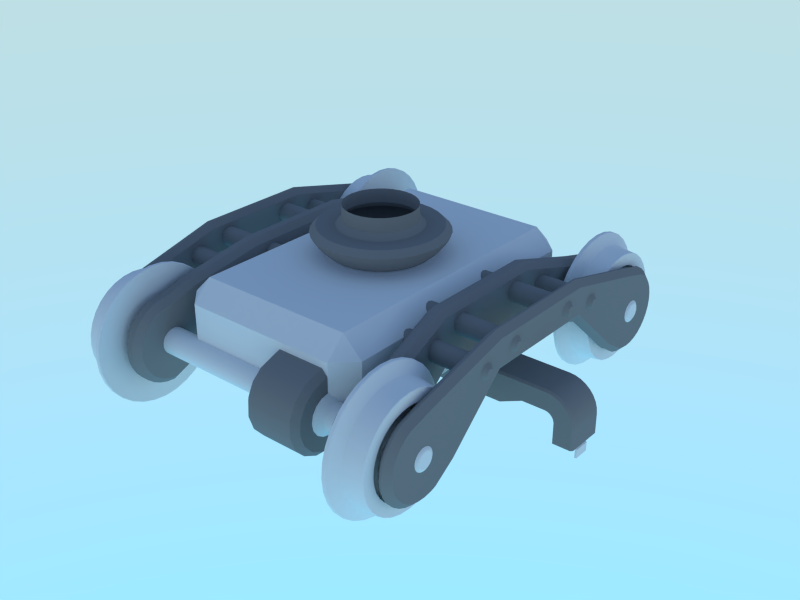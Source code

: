 # Source: bogie.blend  (saved by Blender 2.71.0; exported with 4.5.12 LTS)
import bpy
from mathutils import Matrix  # noqa: F401  (used for matrix-valued properties, if any)

bpy.ops.wm.read_factory_settings(use_empty=True)
scene = bpy.context.scene
scene.name = 'Scene'

# ---- collections
col_collection_1 = bpy.data.collections.new('Collection 1'); scene.collection.children.link(col_collection_1)

# ---- materials (node trees are filled in below, after node groups)
mat_gray_paint = bpy.data.materials.new('gray paint')
mat_gray_paint.alpha_threshold = 0.0
mat_gray_paint.use_transparent_shadow = False
mat_gray_paint.diffuse_color = (0.233, 0.233, 0.233, 1.0)
mat_gray_paint.roughness = 0.5
mat_gray_paint.line_color = (0.0, 0.0, 0.0, 1.0)
mat_metal = bpy.data.materials.new('metal')
mat_metal.alpha_threshold = 0.0
mat_metal.use_transparent_shadow = False
mat_metal.roughness = 0.5
mat_metal.line_color = (0.0, 0.0, 0.0, 1.0)

# ---- material node trees

# ---- world
world_world = bpy.data.worlds.new('World'); scene.world = world_world
world_world.use_nodes = True; world_world.node_tree.nodes.clear()
_N = world_world.node_tree.nodes; _L = world_world.node_tree.links
n0 = _N.new('ShaderNodeOutputWorld'); n0.name = 'World Output'; n0.location = (300, 300)
n1 = _N.new('ShaderNodeBackground'); n1.name = 'Background'; n1.location = (10, 300)
n1.inputs[1].default_value = 4.0
n2 = _N.new('ShaderNodeTexSky'); n2.name = 'Sky Texture'; n2.location = (-190, 300)
n2.sky_type = 'HOSEK_WILKIE'
n2.sun_elevation = 1.571
_L.new(n1.outputs[0], n0.inputs[0])
_L.new(n2.outputs[0], n1.inputs[0])
n0.is_active_output = True
world_world.color = (0.05088, 0.05088, 0.05088)
world_world.use_sun_shadow = False
world_world.sun_shadow_jitter_overblur = 0.0
world_world.cycles.sampling_method = 'MANUAL'
world_world.cycles.sample_map_resolution = 256

# ---- meshes
me_plane = bpy.data.meshes.new('Plane')
me_plane.from_pydata([(-2.235e-08, -0.09, 0.0), (0.7, -0.09, 0.0), (-2.235e-08, 2.235e-08, 0.0), (0.7, 2.235e-08, 0.0), (-2.235e-08, -0.1, -0.01), (0.7, -0.1, -0.01), (-2.235e-08, -0.1, -0.15), (0.7, -0.1, -0.1), (0.7293, -0.09, -0.002882), (0.7293, 5.196e-08, -0.002882), (0.7273, -0.1, -0.01269), (0.7098, -0.1, -0.101), (0.7574, -0.09, -0.01142), (0.7574, 8.233e-08, -0.01142), (0.7536, -0.1, -0.02066), (0.7191, -0.1, -0.1038), (0.7833, -0.09, -0.02528), (0.7833, 1.134e-07, -0.02528), (0.7778, -0.1, -0.03359), (0.7278, -0.1, -0.1084), (0.8061, -0.09, -0.04393), (0.8061, 1.451e-07, -0.04393), (0.799, -0.1, -0.05101), (0.7354, -0.1, -0.1146), (0.8247, -0.09, -0.06666), (0.8247, 1.774e-07, -0.06666), (0.8164, -0.1, -0.07222), (0.7416, -0.1, -0.1222), (0.8386, -0.09, -0.0926), (0.8386, 2.101e-07, -0.0926), (0.8293, -0.1, -0.09642), (0.7462, -0.1, -0.1309), (0.8471, -0.09, -0.1207), (0.8471, 2.431e-07, -0.1207), (0.8373, -0.1, -0.1227), (0.749, -0.1, -0.1402), (0.85, -0.09, -0.15), (0.85, 2.763e-07, -0.15), (0.84, -0.1, -0.15), (0.75, -0.1, -0.15), (0.85, -0.09, -0.25), (0.85, 2.763e-07, -0.25), (0.84, -0.1, -0.25), (0.75, -0.1, -0.25), (0.7234, -5.96e-08, -0.03231), (0.7, -0.04, -0.03), (0.7234, -0.04, -0.03231), (0.7, -1.192e-07, -0.03), (0.7459, -5.96e-08, -0.03913), (0.7459, -0.04, -0.03913), (0.7667, -5.96e-08, -0.05022), (0.7667, -0.04, -0.05022), (0.7849, 0.0, -0.06515), (0.7849, -0.04, -0.06515), (0.7998, 0.0, -0.08333), (0.7998, -0.04, -0.08333), (0.8109, 0.0, -0.1041), (0.8109, -0.04, -0.1041), (0.8177, 0.0, -0.1266), (0.8177, -0.04, -0.1266), (0.82, 1.192e-07, -0.15), (0.82, -0.04, -0.15), (5.96e-08, -0.04, -0.03), (5.96e-08, -1.192e-07, -0.03), (0.47, -0.09, 0.0), (0.47, 2.235e-08, 0.0), (0.47, -0.1, -0.01), (0.47, -0.1, -0.15), (0.82, 1.192e-07, -0.27), (0.82, -0.04, -0.27), (0.83, 1.192e-07, -0.28), (0.83, -0.04, -0.28), (0.83, -0.04, -0.32), (0.83, 1.192e-07, -0.32), (0.585, -0.09, 0.0), (0.585, -0.1, -0.01), (0.585, -0.1, -0.1), (0.585, 2.235e-08, 0.0)], [], [(74, 1, 3, 77), (64, 0, 4, 66), (66, 4, 6, 67), (5, 7, 11, 10), (1, 5, 10, 8), (3, 1, 8, 9), (10, 11, 15, 14), (8, 10, 14, 12), (9, 8, 12, 13), (14, 15, 19, 18), (12, 14, 18, 16), (13, 12, 16, 17), (18, 19, 23, 22), (16, 18, 22, 20), (17, 16, 20, 21), (22, 23, 27, 26), (20, 22, 26, 24), (21, 20, 24, 25), (26, 27, 31, 30), (24, 26, 30, 28), (25, 24, 28, 29), (30, 31, 35, 34), (28, 30, 34, 32), (29, 28, 32, 33), (34, 35, 39, 38), (32, 34, 38, 36), (33, 32, 36, 37), (38, 39, 43, 42), (36, 38, 42, 40), (37, 36, 40, 41), (45, 47, 44, 46), (46, 44, 48, 49), (49, 48, 50, 51), (51, 50, 52, 53), (53, 52, 54, 55), (55, 54, 56, 57), (57, 56, 58, 59), (59, 58, 60, 61), (47, 45, 62, 63), (0, 64, 65, 2), (74, 64, 66, 75), (75, 66, 67, 76), (61, 60, 68, 69), (69, 68, 70, 71), (71, 70, 73, 72), (64, 74, 77, 65), (1, 74, 75, 5), (5, 75, 76, 7)])
me_plane.polygons.foreach_set('use_smooth', [True] * 48)
me_plane.polygons.foreach_set('material_index', [0, 0, 0, 0, 0, 0, 0, 0, 0, 0, 0, 0, 0, 0, 0, 0, 0, 0, 0, 0, 0, 0, 0, 0, 0, 0, 0, 0, 0, 0, 1, 1, 1, 1, 1, 1, 1, 1, 1, 0, 0, 0, 1, 1, 1, 0, 0, 0])
me_plane.materials.append(mat_gray_paint)
me_plane.materials.append(mat_metal)
me_plane.use_remesh_preserve_volume = False
me_plane.use_remesh_preserve_attributes = False
me_plane.use_mirror_vertex_groups = False
me_plane.update()
me_bogie_frame_000 = bpy.data.meshes.new('bogie frame.000')
me_bogie_frame_000.from_pydata([(0.67, 0.8423, 0.2627), (0.67, 0.883, 0.2503), (0.67, 0.9803, 0.1705), (0.67, 1.0, 0.133), (0.67, 0.9205, 0.2303), (0.67, 0.9533, 0.2033), (0.67, 1.013, 0.0923), (0.67, 1.017, 0.05), (0.67, 0.8, 0.2668), (0.67, 0.8, -0.1668), (0.67, 0.8423, -0.1627), (0.67, 0.883, -0.1503), (0.67, 0.9205, -0.1303), (0.67, 0.9533, -0.1033), (0.67, 0.9803, -0.07047), (0.67, 1.0, -0.03298), (0.67, 1.013, 0.007696), (0.67, 0.6554, 0.3068), (0.67, 0.6554, -0.1068), (0.62, 0.3, 0.4), (0.62, 0.3, 0.1), (0.57, 0.8423, 0.2627), (0.57, 0.883, 0.2503), (0.57, 0.9803, 0.1705), (0.57, 1.0, 0.133), (0.57, 0.9205, 0.2303), (0.57, 0.9533, 0.2033), (0.57, 1.013, 0.0923), (0.57, 1.017, 0.05), (0.57, 0.8, 0.2668), (0.57, 0.8, -0.1668), (0.57, 0.8423, -0.1627), (0.57, 0.883, -0.1503), (0.57, 0.9205, -0.1303), (0.57, 0.9533, -0.1033), (0.57, 0.9803, -0.07047), (0.57, 1.0, -0.03298), (0.57, 1.013, 0.007696), (0.57, 0.6554, 0.3068), (0.57, 0.6554, -0.1068), (0.52, 0.3, 0.4), (0.52, 0.3, 0.1), (0.2452, 0.04877, 0.4), (0.231, 0.09567, 0.4), (0.2079, 0.1389, 0.4), (0.1768, 0.1768, 0.4), (0.1389, 0.2079, 0.4), (0.09567, 0.231, 0.4), (0.04877, 0.2452, 0.4), (0.3265, 0.06494, 0.5), (0.3075, 0.1274, 0.5), (0.2768, 0.1849, 0.5), (0.2354, 0.2354, 0.5), (0.1849, 0.2768, 0.5), (0.1274, 0.3075, 0.5), (0.06494, 0.3265, 0.5), (0.3265, 0.06494, 0.53), (0.3075, 0.1274, 0.53), (0.2768, 0.1849, 0.53), (0.2354, 0.2354, 0.53), (0.1849, 0.2768, 0.53), (0.1274, 0.3075, 0.53), (0.06494, 0.3265, 0.53), (0.2509, 0.1677, 0.45), (0.2134, 0.2134, 0.45), (0.296, 0.05887, 0.45), (0.2788, 0.1155, 0.45), (0.1155, 0.2788, 0.45), (0.05887, 0.296, 0.45), (0.1677, 0.2509, 0.45), (0.1774, 0.03529, 0.53), (0.1671, 0.06923, 0.53), (0.1504, 0.1005, 0.53), (0.1279, 0.1279, 0.53), (0.1005, 0.1504, 0.53), (0.06923, 0.1671, 0.53), (0.03529, 0.1774, 0.53), (0.03529, 0.1774, 0.63), (0.06923, 0.1671, 0.63), (0.1005, 0.1504, 0.63), (0.1279, 0.1279, 0.63), (0.1504, 0.1005, 0.63), (0.1671, 0.06923, 0.63), (0.1774, 0.03529, 0.63), (0.2267, 0.2267, 0.475), (0.2963, 0.1227, 0.475), (0.06256, 0.3145, 0.475), (0.1782, 0.2666, 0.475), (0.2666, 0.1782, 0.475), (0.3145, 0.06256, 0.475), (0.1227, 0.2963, 0.475), (0.2313, 0.1546, 0.424), (0.2729, 0.05428, 0.424), (0.1065, 0.2571, 0.424), (0.1967, 0.1967, 0.424), (0.2571, 0.1065, 0.424), (0.05428, 0.2729, 0.424), (0.1546, 0.2313, 0.424), (0.9, 0.9282, 0.2249), (0.9, 0.9599, 0.1965), (0.9, 1.014, 0.08299), (0.9, 1.017, 0.04054), (0.9, 0.9854, 0.1625), (0.9, 1.004, 0.1242), (0.9, 1.011, -0.001541), (0.9, 0.9965, -0.04164), (0.9, 0.8916, 0.2465), (0.9, 0.7084, -0.1465), (0.9, 0.7485, -0.1606), (0.9, 0.7905, -0.1666), (0.9, 0.833, -0.1643), (0.9, 0.8742, -0.1538), (0.9, 0.9125, -0.1354), (0.9, 0.9465, -0.1099), (0.9, 0.9749, -0.07822), (0.9, 0.7643, 0.2836), (0.9, 0.5981, -0.0728), (0.9, 0.3, 0.4), (0.9, 0.3, 0.2), (0.83, 0.9282, 0.2249), (0.83, 0.9599, 0.1965), (0.83, 1.014, 0.08299), (0.83, 1.017, 0.04054), (0.83, 0.9854, 0.1625), (0.83, 1.004, 0.1242), (0.83, 1.011, -0.001541), (0.83, 0.9965, -0.04164), (0.83, 0.8916, 0.2465), (0.83, 0.7084, -0.1465), (0.83, 0.7485, -0.1606), (0.83, 0.7905, -0.1666), (0.83, 0.833, -0.1643), (0.83, 0.8742, -0.1538), (0.83, 0.9125, -0.1354), (0.83, 0.9465, -0.1099), (0.83, 0.9749, -0.07822), (0.83, 0.7643, 0.2836), (0.83, 0.5981, -0.0728), (0.83, 0.3, 0.4), (0.83, 0.3, 0.2), (0.4, 0.4, 0.31), (0.4, 0.3809, 0.3062), (0.4, 0.3646, 0.2954), (0.4, 0.3538, 0.2791), (0.4, 0.35, 0.26), (0.4, 0.3538, 0.2409), (0.4, 0.3646, 0.2246), (0.4, 0.3809, 0.2138), (0.4, 0.4, 0.21), (0.4, 0.4191, 0.2138), (0.4, 0.4354, 0.2246), (0.4, 0.4462, 0.2409), (0.4, 0.45, 0.26), (0.4, 0.4462, 0.2791), (0.4, 0.4354, 0.2954), (0.4, 0.4191, 0.3062), (0.92, 0.4, 0.31), (0.92, 0.3809, 0.3062), (0.92, 0.3646, 0.2954), (0.92, 0.3538, 0.2791), (0.92, 0.35, 0.26), (0.92, 0.3538, 0.2409), (0.92, 0.3646, 0.2246), (0.92, 0.3809, 0.2138), (0.92, 0.4, 0.21), (0.92, 0.4191, 0.2138), (0.92, 0.4354, 0.2246), (0.92, 0.4462, 0.2409), (0.92, 0.45, 0.26), (0.92, 0.4462, 0.2791), (0.92, 0.4354, 0.2954), (0.92, 0.4191, 0.3062), (0.4, 0.2, 0.35), (0.4, 0.1809, 0.3462), (0.4, 0.1646, 0.3354), (0.4, 0.1538, 0.3191), (0.4, 0.15, 0.3), (0.4, 0.1538, 0.2809), (0.4, 0.1646, 0.2646), (0.4, 0.1809, 0.2538), (0.4, 0.2, 0.25), (0.4, 0.2191, 0.2538), (0.4, 0.2354, 0.2646), (0.4, 0.2462, 0.2809), (0.4, 0.25, 0.3), (0.4, 0.2462, 0.3191), (0.4, 0.2354, 0.3354), (0.4, 0.2191, 0.3462), (0.92, 0.2, 0.35), (0.92, 0.1809, 0.3462), (0.92, 0.1646, 0.3354), (0.92, 0.1538, 0.3191), (0.92, 0.15, 0.3), (0.92, 0.1538, 0.2809), (0.92, 0.1646, 0.2646), (0.92, 0.1809, 0.2538), (0.92, 0.2, 0.25), (0.92, 0.2191, 0.2538), (0.92, 0.2354, 0.2646), (0.92, 0.2462, 0.2809), (0.92, 0.25, 0.3), (0.92, 0.2462, 0.3191), (0.92, 0.2354, 0.3354), (0.92, 0.2191, 0.3462), (-0.67, 0.8423, 0.2627), (-0.67, 0.883, 0.2503), (-0.67, 0.9803, 0.1705), (-0.67, 1.0, 0.133), (-0.67, 0.9205, 0.2303), (-0.67, 0.9533, 0.2033), (-0.67, 1.013, 0.0923), (-0.67, 1.017, 0.05), (-0.67, 0.8, 0.2668), (-0.67, 0.8, -0.1668), (-0.67, 0.8423, -0.1627), (-0.67, 0.883, -0.1503), (-0.67, 0.9205, -0.1303), (-0.67, 0.9533, -0.1033), (-0.67, 0.9803, -0.07047), (-0.67, 1.0, -0.03298), (-0.67, 1.013, 0.007696), (-0.67, 0.6554, 0.3068), (-0.67, 0.6554, -0.1068), (-0.62, 0.3, 0.4), (-0.62, 0.3, 0.1), (-0.57, 0.8423, 0.2627), (-0.57, 0.883, 0.2503), (-0.57, 0.9803, 0.1705), (-0.57, 1.0, 0.133), (-0.57, 0.9205, 0.2303), (-0.57, 0.9533, 0.2033), (-0.57, 1.013, 0.0923), (-0.57, 1.017, 0.05), (-0.57, 0.8, 0.2668), (-0.57, 0.8, -0.1668), (-0.57, 0.8423, -0.1627), (-0.57, 0.883, -0.1503), (-0.57, 0.9205, -0.1303), (-0.57, 0.9533, -0.1033), (-0.57, 0.9803, -0.07047), (-0.57, 1.0, -0.03298), (-0.57, 1.013, 0.007696), (-0.57, 0.6554, 0.3068), (-0.57, 0.6554, -0.1068), (-0.52, 0.3, 0.4), (-0.52, 0.3, 0.1), (0.0, 0.25, 0.4), (-0.2452, 0.04877, 0.4), (-0.231, 0.09567, 0.4), (-0.2079, 0.1389, 0.4), (-0.1768, 0.1768, 0.4), (-0.1389, 0.2079, 0.4), (-0.09567, 0.231, 0.4), (-0.04877, 0.2452, 0.4), (0.0, 0.3329, 0.5), (-0.3265, 0.06494, 0.5), (-0.3075, 0.1274, 0.5), (-0.2768, 0.1849, 0.5), (-0.2354, 0.2354, 0.5), (-0.1849, 0.2768, 0.5), (-0.1274, 0.3075, 0.5), (-0.06494, 0.3265, 0.5), (0.0, 0.3329, 0.53), (-0.3265, 0.06494, 0.53), (-0.3075, 0.1274, 0.53), (-0.2768, 0.1849, 0.53), (-0.2354, 0.2354, 0.53), (-0.1849, 0.2768, 0.53), (-0.1274, 0.3075, 0.53), (-0.06494, 0.3265, 0.53), (-0.2509, 0.1677, 0.45), (-0.2134, 0.2134, 0.45), (-0.296, 0.05887, 0.45), (-0.2788, 0.1155, 0.45), (-0.1155, 0.2788, 0.45), (-0.05887, 0.296, 0.45), (-0.1677, 0.2509, 0.45), (0.0, 0.3018, 0.45), (0.0, 0.1809, 0.53), (-0.1774, 0.03529, 0.53), (-0.1671, 0.06923, 0.53), (-0.1504, 0.1005, 0.53), (-0.1279, 0.1279, 0.53), (-0.1005, 0.1504, 0.53), (-0.06923, 0.1671, 0.53), (-0.03529, 0.1774, 0.53), (-0.03529, 0.1774, 0.63), (-0.06923, 0.1671, 0.63), (-0.1005, 0.1504, 0.63), (-0.1279, 0.1279, 0.63), (-0.1504, 0.1005, 0.63), (-0.1671, 0.06923, 0.63), (-0.1774, 0.03529, 0.63), (0.0, 0.1809, 0.63), (-0.2267, 0.2267, 0.475), (-0.2963, 0.1227, 0.475), (-0.06256, 0.3145, 0.475), (-0.1782, 0.2666, 0.475), (-0.2666, 0.1782, 0.475), (-0.3145, 0.06256, 0.475), (-0.1227, 0.2963, 0.475), (0.0, 0.3207, 0.475), (-0.2313, 0.1546, 0.424), (-0.2729, 0.05428, 0.424), (-0.1065, 0.2571, 0.424), (0.0, 0.2782, 0.424), (-0.1967, 0.1967, 0.424), (-0.2571, 0.1065, 0.424), (-0.05428, 0.2729, 0.424), (-0.1546, 0.2313, 0.424), (-0.9, 0.9282, 0.2249), (-0.9, 0.9599, 0.1965), (-0.9, 1.014, 0.08299), (-0.9, 1.017, 0.04054), (-0.9, 0.9854, 0.1625), (-0.9, 1.004, 0.1242), (-0.9, 1.011, -0.001541), (-0.9, 0.9965, -0.04164), (-0.9, 0.8916, 0.2465), (-0.9, 0.7084, -0.1465), (-0.9, 0.7485, -0.1606), (-0.9, 0.7905, -0.1666), (-0.9, 0.833, -0.1643), (-0.9, 0.8742, -0.1538), (-0.9, 0.9125, -0.1354), (-0.9, 0.9465, -0.1099), (-0.9, 0.9749, -0.07822), (-0.9, 0.7643, 0.2836), (-0.9, 0.5981, -0.0728), (-0.9, 0.3, 0.4), (-0.9, 0.3, 0.2), (-0.83, 0.9282, 0.2249), (-0.83, 0.9599, 0.1965), (-0.83, 1.014, 0.08299), (-0.83, 1.017, 0.04054), (-0.83, 0.9854, 0.1625), (-0.83, 1.004, 0.1242), (-0.83, 1.011, -0.001541), (-0.83, 0.9965, -0.04164), (-0.83, 0.8916, 0.2465), (-0.83, 0.7084, -0.1465), (-0.83, 0.7485, -0.1606), (-0.83, 0.7905, -0.1666), (-0.83, 0.833, -0.1643), (-0.83, 0.8742, -0.1538), (-0.83, 0.9125, -0.1354), (-0.83, 0.9465, -0.1099), (-0.83, 0.9749, -0.07822), (-0.83, 0.7643, 0.2836), (-0.83, 0.5981, -0.0728), (-0.83, 0.3, 0.4), (-0.83, 0.3, 0.2), (-0.4, 0.4, 0.31), (-0.4, 0.3809, 0.3062), (-0.4, 0.3646, 0.2954), (-0.4, 0.3538, 0.2791), (-0.4, 0.35, 0.26), (-0.4, 0.3538, 0.2409), (-0.4, 0.3646, 0.2246), (-0.4, 0.3809, 0.2138), (-0.4, 0.4, 0.21), (-0.4, 0.4191, 0.2138), (-0.4, 0.4354, 0.2246), (-0.4, 0.4462, 0.2409), (-0.4, 0.45, 0.26), (-0.4, 0.4462, 0.2791), (-0.4, 0.4354, 0.2954), (-0.4, 0.4191, 0.3062), (-0.92, 0.4, 0.31), (-0.92, 0.3809, 0.3062), (-0.92, 0.3646, 0.2954), (-0.92, 0.3538, 0.2791), (-0.92, 0.35, 0.26), (-0.92, 0.3538, 0.2409), (-0.92, 0.3646, 0.2246), (-0.92, 0.3809, 0.2138), (-0.92, 0.4, 0.21), (-0.92, 0.4191, 0.2138), (-0.92, 0.4354, 0.2246), (-0.92, 0.4462, 0.2409), (-0.92, 0.45, 0.26), (-0.92, 0.4462, 0.2791), (-0.92, 0.4354, 0.2954), (-0.92, 0.4191, 0.3062), (-0.4, 0.2, 0.35), (-0.4, 0.1809, 0.3462), (-0.4, 0.1646, 0.3354), (-0.4, 0.1538, 0.3191), (-0.4, 0.15, 0.3), (-0.4, 0.1538, 0.2809), (-0.4, 0.1646, 0.2646), (-0.4, 0.1809, 0.2538), (-0.4, 0.2, 0.25), (-0.4, 0.2191, 0.2538), (-0.4, 0.2354, 0.2646), (-0.4, 0.2462, 0.2809), (-0.4, 0.25, 0.3), (-0.4, 0.2462, 0.3191), (-0.4, 0.2354, 0.3354), (-0.4, 0.2191, 0.3462), (-0.92, 0.2, 0.35), (-0.92, 0.1809, 0.3462), (-0.92, 0.1646, 0.3354), (-0.92, 0.1538, 0.3191), (-0.92, 0.15, 0.3), (-0.92, 0.1538, 0.2809), (-0.92, 0.1646, 0.2646), (-0.92, 0.1809, 0.2538), (-0.92, 0.2, 0.25), (-0.92, 0.2191, 0.2538), (-0.92, 0.2354, 0.2646), (-0.92, 0.2462, 0.2809), (-0.92, 0.25, 0.3), (-0.92, 0.2462, 0.3191), (-0.92, 0.2354, 0.3354), (-0.92, 0.2191, 0.3462), (-0.4, 0.9, 0.2232), (-0.4, 0.436, 0.3043), (-0.4, 0.4103, 0.275), (-0.4, 0.3977, 0.2381), (-0.4, 0.4003, 0.1991), (-0.4, 0.4176, 0.1641), (-0.4, 0.8042, 0.2573), (-0.4, 0.7, -0.1232), (-0.4, 0.7739, -0.1483), (-0.4, 0.8518, -0.1432), (-0.4, 0.9218, -0.1087), (-0.4, 0.9732, -0.05), (-0.4, 0.9983, 0.02389), (-0.4, 0.9932, 0.1018), (-0.4, 0.9587, 0.1718), (-0.4, 0.471, 0.3216), (-0.4, 0.5099, 0.3241), (-0.4, 0.6226, -0.05732), (-0.1, 0.9, 0.2232), (-0.1, 0.436, 0.3043), (-0.1, 0.4103, 0.275), (-0.1, 0.3977, 0.2381), (-0.1, 0.4003, 0.1991), (-0.1, 0.4176, 0.1641), (-0.1, 0.8042, 0.2573), (-0.1, 0.7, -0.1232), (-0.1, 0.7739, -0.1483), (-0.1, 0.8518, -0.1432), (-0.1, 0.9218, -0.1087), (-0.1, 0.9732, -0.05), (-0.1, 0.9983, 0.02389), (-0.1, 0.9932, 0.1018), (-0.1, 0.9587, 0.1718), (-0.1, 0.471, 0.3216), (-0.1, 0.5099, 0.3241), (-0.1, 0.6226, -0.05732), (0.67, -0.8423, 0.2627), (0.67, -0.883, 0.2503), (0.67, -0.9803, 0.1705), (0.67, -1.0, 0.133), (0.67, -0.9205, 0.2303), (0.67, -0.9533, 0.2033), (0.67, -1.013, 0.0923), (0.67, -1.017, 0.05), (0.67, -0.8, 0.2668), (0.67, -0.8, -0.1668), (0.67, -0.8423, -0.1627), (0.67, -0.883, -0.1503), (0.67, -0.9205, -0.1303), (0.67, -0.9533, -0.1033), (0.67, -0.9803, -0.07047), (0.67, -1.0, -0.03298), (0.67, -1.013, 0.007696), (0.67, -0.6554, 0.3068), (0.67, -0.6554, -0.1068), (0.62, -0.3, 0.4), (0.62, -0.3, 0.1), (0.62, 0.0, 0.4), (0.62, 0.0, 0.1), (0.57, -0.8423, 0.2627), (0.57, -0.883, 0.2503), (0.57, -0.9803, 0.1705), (0.57, -1.0, 0.133), (0.57, -0.9205, 0.2303), (0.57, -0.9533, 0.2033), (0.57, -1.013, 0.0923), (0.57, -1.017, 0.05), (0.57, -0.8, 0.2668), (0.57, -0.8, -0.1668), (0.57, -0.8423, -0.1627), (0.57, -0.883, -0.1503), (0.57, -0.9205, -0.1303), (0.57, -0.9533, -0.1033), (0.57, -0.9803, -0.07047), (0.57, -1.0, -0.03298), (0.57, -1.013, 0.007696), (0.57, -0.6554, 0.3068), (0.57, -0.6554, -0.1068), (0.52, -0.3, 0.4), (0.52, -0.3, 0.1), (0.52, 0.0, 0.4), (0.52, 0.0, 0.1), (0.25, 0.0, 0.4), (0.2452, -0.04877, 0.4), (0.231, -0.09567, 0.4), (0.2079, -0.1389, 0.4), (0.1768, -0.1768, 0.4), (0.1389, -0.2079, 0.4), (0.09567, -0.231, 0.4), (0.04877, -0.2452, 0.4), (0.3329, 0.0, 0.5), (0.3265, -0.06494, 0.5), (0.3075, -0.1274, 0.5), (0.2768, -0.1849, 0.5), (0.2354, -0.2354, 0.5), (0.1849, -0.2768, 0.5), (0.1274, -0.3075, 0.5), (0.06494, -0.3265, 0.5), (0.3329, 0.0, 0.53), (0.3265, -0.06494, 0.53), (0.3075, -0.1274, 0.53), (0.2768, -0.1849, 0.53), (0.2354, -0.2354, 0.53), (0.1849, -0.2768, 0.53), (0.1274, -0.3075, 0.53), (0.06494, -0.3265, 0.53), (0.2509, -0.1677, 0.45), (0.2134, -0.2134, 0.45), (0.296, -0.05887, 0.45), (0.2788, -0.1155, 0.45), (0.3018, 0.0, 0.45), (0.1155, -0.2788, 0.45), (0.05887, -0.296, 0.45), (0.1677, -0.2509, 0.45), (0.1809, 0.0, 0.53), (0.1774, -0.03529, 0.53), (0.1671, -0.06923, 0.53), (0.1504, -0.1005, 0.53), (0.1279, -0.1279, 0.53), (0.1005, -0.1504, 0.53), (0.06923, -0.1671, 0.53), (0.03529, -0.1774, 0.53), (0.03529, -0.1774, 0.63), (0.06923, -0.1671, 0.63), (0.1005, -0.1504, 0.63), (0.1279, -0.1279, 0.63), (0.1504, -0.1005, 0.63), (0.1671, -0.06923, 0.63), (0.1774, -0.03529, 0.63), (0.1809, 0.0, 0.63), (0.2267, -0.2267, 0.475), (0.2963, -0.1227, 0.475), (0.3207, 0.0, 0.475), (0.06256, -0.3145, 0.475), (0.1782, -0.2666, 0.475), (0.2666, -0.1782, 0.475), (0.3145, -0.06256, 0.475), (0.1227, -0.2963, 0.475), (0.2313, -0.1546, 0.424), (0.2729, -0.05428, 0.424), (0.1065, -0.2571, 0.424), (0.1967, -0.1967, 0.424), (0.2571, -0.1065, 0.424), (0.2782, 0.0, 0.424), (0.05428, -0.2729, 0.424), (0.1546, -0.2313, 0.424), (0.9, -0.9282, 0.2249), (0.9, -0.9599, 0.1965), (0.9, -1.014, 0.08299), (0.9, -1.017, 0.04054), (0.9, -0.9854, 0.1625), (0.9, -1.004, 0.1242), (0.9, -1.011, -0.001541), (0.9, -0.9965, -0.04164), (0.9, -0.8916, 0.2465), (0.9, -0.7084, -0.1465), (0.9, -0.7485, -0.1606), (0.9, -0.7905, -0.1666), (0.9, -0.833, -0.1643), (0.9, -0.8742, -0.1538), (0.9, -0.9125, -0.1354), (0.9, -0.9465, -0.1099), (0.9, -0.9749, -0.07822), (0.9, -0.7643, 0.2836), (0.9, -0.5981, -0.0728), (0.9, -0.3, 0.4), (0.9, -0.3, 0.2), (0.9, 0.0, 0.4), (0.9, 0.0, 0.2), (0.83, -0.9282, 0.2249), (0.83, -0.9599, 0.1965), (0.83, -1.014, 0.08299), (0.83, -1.017, 0.04054), (0.83, -0.9854, 0.1625), (0.83, -1.004, 0.1242), (0.83, -1.011, -0.001541), (0.83, -0.9965, -0.04164), (0.83, -0.8916, 0.2465), (0.83, -0.7084, -0.1465), (0.83, -0.7485, -0.1606), (0.83, -0.7905, -0.1666), (0.83, -0.833, -0.1643), (0.83, -0.8742, -0.1538), (0.83, -0.9125, -0.1354), (0.83, -0.9465, -0.1099), (0.83, -0.9749, -0.07822), (0.83, -0.7643, 0.2836), (0.83, -0.5981, -0.0728), (0.83, -0.3, 0.4), (0.83, -0.3, 0.2), (0.83, 0.0, 0.4), (0.83, 0.0, 0.2), (0.4, -0.4, 0.31), (0.4, -0.3809, 0.3062), (0.4, -0.3646, 0.2954), (0.4, -0.3538, 0.2791), (0.4, -0.35, 0.26), (0.4, -0.3538, 0.2409), (0.4, -0.3646, 0.2246), (0.4, -0.3809, 0.2138), (0.4, -0.4, 0.21), (0.4, -0.4191, 0.2138), (0.4, -0.4354, 0.2246), (0.4, -0.4462, 0.2409), (0.4, -0.45, 0.26), (0.4, -0.4462, 0.2791), (0.4, -0.4354, 0.2954), (0.4, -0.4191, 0.3062), (0.92, -0.4, 0.31), (0.92, -0.3809, 0.3062), (0.92, -0.3646, 0.2954), (0.92, -0.3538, 0.2791), (0.92, -0.35, 0.26), (0.92, -0.3538, 0.2409), (0.92, -0.3646, 0.2246), (0.92, -0.3809, 0.2138), (0.92, -0.4, 0.21), (0.92, -0.4191, 0.2138), (0.92, -0.4354, 0.2246), (0.92, -0.4462, 0.2409), (0.92, -0.45, 0.26), (0.92, -0.4462, 0.2791), (0.92, -0.4354, 0.2954), (0.92, -0.4191, 0.3062), (0.4, -0.2, 0.35), (0.4, -0.1809, 0.3462), (0.4, -0.1646, 0.3354), (0.4, -0.1538, 0.3191), (0.4, -0.15, 0.3), (0.4, -0.1538, 0.2809), (0.4, -0.1646, 0.2646), (0.4, -0.1809, 0.2538), (0.4, -0.2, 0.25), (0.4, -0.2191, 0.2538), (0.4, -0.2354, 0.2646), (0.4, -0.2462, 0.2809), (0.4, -0.25, 0.3), (0.4, -0.2462, 0.3191), (0.4, -0.2354, 0.3354), (0.4, -0.2191, 0.3462), (0.92, -0.2, 0.35), (0.92, -0.1809, 0.3462), (0.92, -0.1646, 0.3354), (0.92, -0.1538, 0.3191), (0.92, -0.15, 0.3), (0.92, -0.1538, 0.2809), (0.92, -0.1646, 0.2646), (0.92, -0.1809, 0.2538), (0.92, -0.2, 0.25), (0.92, -0.2191, 0.2538), (0.92, -0.2354, 0.2646), (0.92, -0.2462, 0.2809), (0.92, -0.25, 0.3), (0.92, -0.2462, 0.3191), (0.92, -0.2354, 0.3354), (0.92, -0.2191, 0.3462), (0.4, -0.9, 0.2232), (0.4, -0.436, 0.3043), (0.4, -0.4103, 0.275), (0.4, -0.3977, 0.2381), (0.4, -0.4003, 0.1991), (0.4, -0.4176, 0.1641), (0.4, -0.8042, 0.2573), (0.4, -0.7, -0.1232), (0.4, -0.7739, -0.1483), (0.4, -0.8518, -0.1432), (0.4, -0.9218, -0.1087), (0.4, -0.9732, -0.05), (0.4, -0.9983, 0.02389), (0.4, -0.9932, 0.1018), (0.4, -0.9587, 0.1718), (0.4, -0.471, 0.3216), (0.4, -0.5099, 0.3241), (0.4, -0.6226, -0.05732), (0.1, -0.9, 0.2232), (0.1, -0.436, 0.3043), (0.1, -0.4103, 0.275), (0.1, -0.3977, 0.2381), (0.1, -0.4003, 0.1991), (0.1, -0.4176, 0.1641), (0.1, -0.8042, 0.2573), (0.1, -0.7, -0.1232), (0.1, -0.7739, -0.1483), (0.1, -0.8518, -0.1432), (0.1, -0.9218, -0.1087), (0.1, -0.9732, -0.05), (0.1, -0.9983, 0.02389), (0.1, -0.9932, 0.1018), (0.1, -0.9587, 0.1718), (0.1, -0.471, 0.3216), (0.1, -0.5099, 0.3241), (0.1, -0.6226, -0.05732), (-0.67, -0.8423, 0.2627), (-0.67, -0.883, 0.2503), (-0.67, -0.9803, 0.1705), (-0.67, -1.0, 0.133), (-0.67, -0.9205, 0.2303), (-0.67, -0.9533, 0.2033), (-0.67, -1.013, 0.0923), (-0.67, -1.017, 0.05), (-0.67, -0.8, 0.2668), (-0.67, -0.8, -0.1668), (-0.67, -0.8423, -0.1627), (-0.67, -0.883, -0.1503), (-0.67, -0.9205, -0.1303), (-0.67, -0.9533, -0.1033), (-0.67, -0.9803, -0.07047), (-0.67, -1.0, -0.03298), (-0.67, -1.013, 0.007696), (-0.67, -0.6554, 0.3068), (-0.67, -0.6554, -0.1068), (-0.62, -0.3, 0.4), (-0.62, -0.3, 0.1), (-0.62, 0.0, 0.4), (-0.62, 0.0, 0.1), (-0.57, -0.8423, 0.2627), (-0.57, -0.883, 0.2503), (-0.57, -0.9803, 0.1705), (-0.57, -1.0, 0.133), (-0.57, -0.9205, 0.2303), (-0.57, -0.9533, 0.2033), (-0.57, -1.013, 0.0923), (-0.57, -1.017, 0.05), (-0.57, -0.8, 0.2668), (-0.57, -0.8, -0.1668), (-0.57, -0.8423, -0.1627), (-0.57, -0.883, -0.1503), (-0.57, -0.9205, -0.1303), (-0.57, -0.9533, -0.1033), (-0.57, -0.9803, -0.07047), (-0.57, -1.0, -0.03298), (-0.57, -1.013, 0.007696), (-0.57, -0.6554, 0.3068), (-0.57, -0.6554, -0.1068), (-0.52, -0.3, 0.4), (-0.52, -0.3, 0.1), (-0.52, 0.0, 0.4), (-0.52, 0.0, 0.1), (0.0, -0.25, 0.4), (-0.25, 0.0, 0.4), (-0.2452, -0.04877, 0.4), (-0.231, -0.09567, 0.4), (-0.2079, -0.1389, 0.4), (-0.1768, -0.1768, 0.4), (-0.1389, -0.2079, 0.4), (-0.09567, -0.231, 0.4), (-0.04877, -0.2452, 0.4), (0.0, -0.3329, 0.5), (-0.3329, 0.0, 0.5), (-0.3265, -0.06494, 0.5), (-0.3075, -0.1274, 0.5), (-0.2768, -0.1849, 0.5), (-0.2354, -0.2354, 0.5), (-0.1849, -0.2768, 0.5), (-0.1274, -0.3075, 0.5), (-0.06494, -0.3265, 0.5), (0.0, -0.3329, 0.53), (-0.3329, 0.0, 0.53), (-0.3265, -0.06494, 0.53), (-0.3075, -0.1274, 0.53), (-0.2768, -0.1849, 0.53), (-0.2354, -0.2354, 0.53), (-0.1849, -0.2768, 0.53), (-0.1274, -0.3075, 0.53), (-0.06494, -0.3265, 0.53), (-0.2509, -0.1677, 0.45), (-0.2134, -0.2134, 0.45), (-0.296, -0.05887, 0.45), (-0.2788, -0.1155, 0.45), (-0.3018, 0.0, 0.45), (-0.1155, -0.2788, 0.45), (-0.05887, -0.296, 0.45), (-0.1677, -0.2509, 0.45), (0.0, -0.3018, 0.45), (0.0, -0.1809, 0.53), (-0.1809, 0.0, 0.53), (-0.1774, -0.03529, 0.53), (-0.1671, -0.06923, 0.53), (-0.1504, -0.1005, 0.53), (-0.1279, -0.1279, 0.53), (-0.1005, -0.1504, 0.53), (-0.06923, -0.1671, 0.53), (-0.03529, -0.1774, 0.53), (-0.03529, -0.1774, 0.63), (-0.06923, -0.1671, 0.63), (-0.1005, -0.1504, 0.63), (-0.1279, -0.1279, 0.63), (-0.1504, -0.1005, 0.63), (-0.1671, -0.06923, 0.63), (-0.1774, -0.03529, 0.63), (-0.1809, 0.0, 0.63), (0.0, -0.1809, 0.63), (-0.2267, -0.2267, 0.475), (-0.2963, -0.1227, 0.475), (-0.3207, 0.0, 0.475), (-0.06256, -0.3145, 0.475), (-0.1782, -0.2666, 0.475), (-0.2666, -0.1782, 0.475), (-0.3145, -0.06256, 0.475), (-0.1227, -0.2963, 0.475), (0.0, -0.3207, 0.475), (-0.2313, -0.1546, 0.424), (-0.2729, -0.05428, 0.424), (-0.1065, -0.2571, 0.424), (0.0, -0.2782, 0.424), (-0.1967, -0.1967, 0.424), (-0.2571, -0.1065, 0.424), (-0.2782, 0.0, 0.424), (-0.05428, -0.2729, 0.424), (-0.1546, -0.2313, 0.424), (-0.9, -0.9282, 0.2249), (-0.9, -0.9599, 0.1965), (-0.9, -1.014, 0.08299), (-0.9, -1.017, 0.04054), (-0.9, -0.9854, 0.1625), (-0.9, -1.004, 0.1242), (-0.9, -1.011, -0.001541), (-0.9, -0.9965, -0.04164), (-0.9, -0.8916, 0.2465), (-0.9, -0.7084, -0.1465), (-0.9, -0.7485, -0.1606), (-0.9, -0.7905, -0.1666), (-0.9, -0.833, -0.1643), (-0.9, -0.8742, -0.1538), (-0.9, -0.9125, -0.1354), (-0.9, -0.9465, -0.1099), (-0.9, -0.9749, -0.07822), (-0.9, -0.7643, 0.2836), (-0.9, -0.5981, -0.0728), (-0.9, -0.3, 0.4), (-0.9, -0.3, 0.2), (-0.9, 0.0, 0.4), (-0.9, 0.0, 0.2), (-0.83, -0.9282, 0.2249), (-0.83, -0.9599, 0.1965), (-0.83, -1.014, 0.08299), (-0.83, -1.017, 0.04054), (-0.83, -0.9854, 0.1625), (-0.83, -1.004, 0.1242), (-0.83, -1.011, -0.001541), (-0.83, -0.9965, -0.04164), (-0.83, -0.8916, 0.2465), (-0.83, -0.7084, -0.1465), (-0.83, -0.7485, -0.1606), (-0.83, -0.7905, -0.1666), (-0.83, -0.833, -0.1643), (-0.83, -0.8742, -0.1538), (-0.83, -0.9125, -0.1354), (-0.83, -0.9465, -0.1099), (-0.83, -0.9749, -0.07822), (-0.83, -0.7643, 0.2836), (-0.83, -0.5981, -0.0728), (-0.83, -0.3, 0.4), (-0.83, -0.3, 0.2), (-0.83, 0.0, 0.4), (-0.83, 0.0, 0.2), (-0.4, -0.4, 0.31), (-0.4, -0.3809, 0.3062), (-0.4, -0.3646, 0.2954), (-0.4, -0.3538, 0.2791), (-0.4, -0.35, 0.26), (-0.4, -0.3538, 0.2409), (-0.4, -0.3646, 0.2246), (-0.4, -0.3809, 0.2138), (-0.4, -0.4, 0.21), (-0.4, -0.4191, 0.2138), (-0.4, -0.4354, 0.2246), (-0.4, -0.4462, 0.2409), (-0.4, -0.45, 0.26), (-0.4, -0.4462, 0.2791), (-0.4, -0.4354, 0.2954), (-0.4, -0.4191, 0.3062), (-0.92, -0.4, 0.31), (-0.92, -0.3809, 0.3062), (-0.92, -0.3646, 0.2954), (-0.92, -0.3538, 0.2791), (-0.92, -0.35, 0.26), (-0.92, -0.3538, 0.2409), (-0.92, -0.3646, 0.2246), (-0.92, -0.3809, 0.2138), (-0.92, -0.4, 0.21), (-0.92, -0.4191, 0.2138), (-0.92, -0.4354, 0.2246), (-0.92, -0.4462, 0.2409), (-0.92, -0.45, 0.26), (-0.92, -0.4462, 0.2791), (-0.92, -0.4354, 0.2954), (-0.92, -0.4191, 0.3062), (-0.4, -0.2, 0.35), (-0.4, -0.1809, 0.3462), (-0.4, -0.1646, 0.3354), (-0.4, -0.1538, 0.3191), (-0.4, -0.15, 0.3), (-0.4, -0.1538, 0.2809), (-0.4, -0.1646, 0.2646), (-0.4, -0.1809, 0.2538), (-0.4, -0.2, 0.25), (-0.4, -0.2191, 0.2538), (-0.4, -0.2354, 0.2646), (-0.4, -0.2462, 0.2809), (-0.4, -0.25, 0.3), (-0.4, -0.2462, 0.3191), (-0.4, -0.2354, 0.3354), (-0.4, -0.2191, 0.3462), (-0.92, -0.2, 0.35), (-0.92, -0.1809, 0.3462), (-0.92, -0.1646, 0.3354), (-0.92, -0.1538, 0.3191), (-0.92, -0.15, 0.3), (-0.92, -0.1538, 0.2809), (-0.92, -0.1646, 0.2646), (-0.92, -0.1809, 0.2538), (-0.92, -0.2, 0.25), (-0.92, -0.2191, 0.2538), (-0.92, -0.2354, 0.2646), (-0.92, -0.2462, 0.2809), (-0.92, -0.25, 0.3), (-0.92, -0.2462, 0.3191), (-0.92, -0.2354, 0.3354), (-0.92, -0.2191, 0.3462)], [], [(0, 8, 9, 10, 11, 12, 13, 14, 15, 16, 7, 6, 3, 2, 5, 4, 1), (9, 8, 17, 18), (18, 17, 19, 20), (20, 19, 473, 474), (21, 22, 25, 26, 23, 24, 27, 28, 37, 36, 35, 34, 33, 32, 31, 30, 29), (30, 39, 38, 29), (39, 41, 40, 38), (41, 497, 496, 40), (4, 25, 22, 1), (17, 38, 40, 19), (1, 22, 21, 0), (16, 37, 28, 7), (9, 30, 31, 10), (5, 26, 25, 4), (10, 31, 32, 11), (474, 497, 41, 20), (2, 23, 26, 5), (11, 32, 33, 12), (19, 40, 496, 473), (0, 21, 29, 8), (18, 39, 30, 9), (12, 33, 34, 13), (7, 28, 27, 6), (8, 29, 38, 17), (13, 34, 35, 14), (6, 27, 24, 3), (14, 35, 36, 15), (3, 24, 23, 2), (20, 41, 39, 18), (15, 36, 37, 16), (88, 84, 52, 51), (89, 85, 50, 49), (90, 86, 55, 54), (84, 87, 53, 52), (85, 88, 51, 50), (548, 89, 49, 506), (86, 301, 254, 55), (87, 90, 54, 53), (52, 53, 60, 59), (50, 51, 58, 57), (506, 49, 56, 514), (55, 254, 262, 62), (53, 54, 61, 60), (51, 52, 59, 58), (49, 50, 57, 56), (54, 55, 62, 61), (91, 94, 64, 63), (92, 95, 66, 65), (93, 96, 68, 67), (94, 97, 69, 64), (95, 91, 63, 66), (559, 92, 65, 526), (96, 305, 277, 68), (97, 93, 67, 69), (61, 62, 76, 75), (59, 60, 74, 73), (57, 58, 72, 71), (514, 56, 70, 530), (62, 262, 278, 76), (60, 61, 75, 74), (58, 59, 73, 72), (56, 57, 71, 70), (75, 76, 77, 78), (73, 74, 79, 80), (71, 72, 81, 82), (76, 278, 293, 77), (74, 75, 78, 79), (72, 73, 80, 81), (70, 71, 82, 83), (530, 70, 83, 545), (63, 64, 84, 88), (65, 66, 85, 89), (67, 68, 86, 90), (64, 69, 87, 84), (66, 63, 88, 85), (526, 65, 89, 548), (68, 277, 301, 86), (69, 67, 90, 87), (44, 45, 94, 91), (42, 43, 95, 92), (47, 48, 96, 93), (45, 46, 97, 94), (43, 44, 91, 95), (498, 42, 92, 559), (48, 246, 305, 96), (46, 47, 93, 97), (98, 106, 107, 108, 109, 110, 111, 112, 113, 114, 105, 104, 101, 100, 103, 102, 99), (107, 106, 115, 116), (116, 115, 117, 118), (118, 117, 583, 584), (119, 120, 123, 124, 121, 122, 125, 126, 135, 134, 133, 132, 131, 130, 129, 128, 127), (128, 137, 136, 127), (137, 139, 138, 136), (139, 607, 606, 138), (102, 123, 120, 99), (115, 136, 138, 117), (99, 120, 119, 98), (114, 135, 126, 105), (107, 128, 129, 108), (103, 124, 123, 102), (108, 129, 130, 109), (584, 607, 139, 118), (100, 121, 124, 103), (109, 130, 131, 110), (117, 138, 606, 583), (98, 119, 127, 106), (116, 137, 128, 107), (110, 131, 132, 111), (105, 126, 125, 104), (106, 127, 136, 115), (111, 132, 133, 112), (104, 125, 122, 101), (112, 133, 134, 113), (101, 122, 121, 100), (118, 139, 137, 116), (113, 134, 135, 114), (146, 162, 161, 145), (144, 160, 159, 143), (155, 171, 170, 154), (142, 158, 157, 141), (153, 169, 168, 152), (151, 167, 166, 150), (149, 165, 164, 148), (147, 163, 162, 146), (145, 161, 160, 144), (140, 156, 171, 155), (143, 159, 158, 142), (154, 170, 169, 153), (141, 157, 156, 140), (152, 168, 167, 151), (150, 166, 165, 149), (148, 164, 163, 147), (157, 158, 159, 160, 161, 162, 163, 164, 165, 166, 167, 168, 169, 170, 171, 156), (178, 194, 193, 177), (176, 192, 191, 175), (187, 203, 202, 186), (174, 190, 189, 173), (185, 201, 200, 184), (183, 199, 198, 182), (181, 197, 196, 180), (179, 195, 194, 178), (177, 193, 192, 176), (172, 188, 203, 187), (175, 191, 190, 174), (186, 202, 201, 185), (173, 189, 188, 172), (184, 200, 199, 183), (182, 198, 197, 181), (180, 196, 195, 179), (189, 190, 191, 192, 193, 194, 195, 196, 197, 198, 199, 200, 201, 202, 203, 188), (204, 205, 208, 209, 206, 207, 210, 211, 220, 219, 218, 217, 216, 215, 214, 213, 212), (213, 222, 221, 212), (222, 224, 223, 221), (224, 730, 729, 223), (225, 233, 234, 235, 236, 237, 238, 239, 240, 241, 232, 231, 228, 227, 230, 229, 226), (234, 233, 242, 243), (243, 242, 244, 245), (245, 244, 752, 753), (208, 205, 226, 229), (221, 223, 244, 242), (205, 204, 225, 226), (220, 211, 232, 241), (213, 214, 235, 234), (209, 208, 229, 230), (214, 215, 236, 235), (730, 224, 245, 753), (206, 209, 230, 227), (215, 216, 237, 236), (223, 729, 752, 244), (204, 212, 233, 225), (222, 213, 234, 243), (216, 217, 238, 237), (211, 210, 231, 232), (212, 221, 242, 233), (217, 218, 239, 238), (210, 207, 228, 231), (218, 219, 240, 239), (207, 206, 227, 228), (224, 222, 243, 245), (219, 220, 241, 240), (298, 257, 258, 294), (299, 255, 256, 295), (300, 260, 261, 296), (294, 258, 259, 297), (295, 256, 257, 298), (810, 764, 255, 299), (296, 261, 254, 301), (297, 259, 260, 300), (258, 266, 267, 259), (256, 264, 265, 257), (764, 773, 263, 255), (261, 269, 262, 254), (259, 267, 268, 260), (257, 265, 266, 258), (255, 263, 264, 256), (260, 268, 269, 261), (302, 270, 271, 306), (303, 272, 273, 307), (304, 274, 275, 308), (306, 271, 276, 309), (307, 273, 270, 302), (823, 785, 272, 303), (308, 275, 277, 305), (309, 276, 274, 304), (268, 284, 285, 269), (266, 282, 283, 267), (264, 280, 281, 265), (773, 791, 279, 263), (269, 285, 278, 262), (267, 283, 284, 268), (265, 281, 282, 266), (263, 279, 280, 264), (284, 287, 286, 285), (282, 289, 288, 283), (280, 291, 290, 281), (285, 286, 293, 278), (283, 288, 287, 284), (281, 290, 289, 282), (279, 292, 291, 280), (791, 806, 292, 279), (270, 298, 294, 271), (272, 299, 295, 273), (274, 300, 296, 275), (271, 294, 297, 276), (273, 295, 298, 270), (785, 810, 299, 272), (275, 296, 301, 277), (276, 297, 300, 274), (249, 302, 306, 250), (247, 303, 307, 248), (252, 304, 308, 253), (250, 306, 309, 251), (248, 307, 302, 249), (755, 823, 303, 247), (253, 308, 305, 246), (251, 309, 304, 252), (310, 311, 314, 315, 312, 313, 316, 317, 326, 325, 324, 323, 322, 321, 320, 319, 318), (319, 328, 327, 318), (328, 330, 329, 327), (330, 848, 847, 329), (331, 339, 340, 341, 342, 343, 344, 345, 346, 347, 338, 337, 334, 333, 336, 335, 332), (340, 339, 348, 349), (349, 348, 350, 351), (351, 350, 870, 871), (314, 311, 332, 335), (327, 329, 350, 348), (311, 310, 331, 332), (326, 317, 338, 347), (319, 320, 341, 340), (315, 314, 335, 336), (320, 321, 342, 341), (848, 330, 351, 871), (312, 315, 336, 333), (321, 322, 343, 342), (329, 847, 870, 350), (310, 318, 339, 331), (328, 319, 340, 349), (322, 323, 344, 343), (317, 316, 337, 338), (318, 327, 348, 339), (323, 324, 345, 344), (316, 313, 334, 337), (324, 325, 346, 345), (313, 312, 333, 334), (330, 328, 349, 351), (325, 326, 347, 346), (358, 357, 373, 374), (356, 355, 371, 372), (367, 366, 382, 383), (354, 353, 369, 370), (365, 364, 380, 381), (363, 362, 378, 379), (361, 360, 376, 377), (359, 358, 374, 375), (357, 356, 372, 373), (352, 367, 383, 368), (355, 354, 370, 371), (366, 365, 381, 382), (353, 352, 368, 369), (364, 363, 379, 380), (362, 361, 377, 378), (360, 359, 375, 376), (369, 368, 383, 382, 381, 380, 379, 378, 377, 376, 375, 374, 373, 372, 371, 370), (390, 389, 405, 406), (388, 387, 403, 404), (399, 398, 414, 415), (386, 385, 401, 402), (397, 396, 412, 413), (395, 394, 410, 411), (393, 392, 408, 409), (391, 390, 406, 407), (389, 388, 404, 405), (384, 399, 415, 400), (387, 386, 402, 403), (398, 397, 413, 414), (385, 384, 400, 401), (396, 395, 411, 412), (394, 393, 409, 410), (392, 391, 407, 408), (401, 400, 415, 414, 413, 412, 411, 410, 409, 408, 407, 406, 405, 404, 403, 402), (425, 443, 442, 424), (433, 451, 439, 421), (423, 441, 451, 433), (420, 438, 437, 419), (418, 436, 435, 417), (430, 448, 447, 429), (431, 449, 450, 432), (428, 446, 445, 427), (426, 444, 443, 425), (424, 442, 441, 423), (432, 450, 440, 422), (421, 439, 438, 420), (419, 437, 436, 418), (416, 434, 448, 430), (417, 435, 449, 431), (429, 447, 446, 428), (427, 445, 444, 426), (416, 430, 429, 428, 427, 426, 425, 424, 423, 433, 421, 420, 419, 418, 417, 431, 432, 422), (434, 440, 450, 449, 435, 436, 437, 438, 439, 451, 441, 442, 443, 444, 445, 446, 447, 448), (422, 440, 434, 416), (452, 453, 456, 457, 454, 455, 458, 459, 468, 467, 466, 465, 464, 463, 462, 461, 460), (461, 470, 469, 460), (470, 472, 471, 469), (472, 474, 473, 471), (475, 483, 484, 485, 486, 487, 488, 489, 490, 491, 482, 481, 478, 477, 480, 479, 476), (484, 483, 492, 493), (493, 492, 494, 495), (495, 494, 496, 497), (456, 453, 476, 479), (469, 471, 494, 492), (453, 452, 475, 476), (468, 459, 482, 491), (461, 462, 485, 484), (457, 456, 479, 480), (462, 463, 486, 485), (474, 472, 495, 497), (454, 457, 480, 477), (463, 464, 487, 486), (471, 473, 496, 494), (452, 460, 483, 475), (470, 461, 484, 493), (464, 465, 488, 487), (459, 458, 481, 482), (460, 469, 492, 483), (465, 466, 489, 488), (458, 455, 478, 481), (466, 467, 490, 489), (455, 454, 477, 478), (472, 470, 493, 495), (467, 468, 491, 490), (551, 509, 510, 546), (552, 507, 508, 547), (553, 512, 513, 549), (546, 510, 511, 550), (547, 508, 509, 551), (548, 506, 507, 552), (549, 513, 763, 816), (550, 511, 512, 553), (510, 518, 519, 511), (508, 516, 517, 509), (506, 514, 515, 507), (513, 521, 772, 763), (511, 519, 520, 512), (509, 517, 518, 510), (507, 515, 516, 508), (512, 520, 521, 513), (554, 522, 523, 557), (555, 524, 525, 558), (556, 527, 528, 560), (557, 523, 529, 561), (558, 525, 522, 554), (559, 526, 524, 555), (560, 528, 789, 820), (561, 529, 527, 556), (520, 536, 537, 521), (518, 534, 535, 519), (516, 532, 533, 517), (514, 530, 531, 515), (521, 537, 790, 772), (519, 535, 536, 520), (517, 533, 534, 518), (515, 531, 532, 516), (536, 539, 538, 537), (534, 541, 540, 535), (532, 543, 542, 533), (537, 538, 807, 790), (535, 540, 539, 536), (533, 542, 541, 534), (531, 544, 543, 532), (530, 545, 544, 531), (522, 551, 546, 523), (524, 552, 547, 525), (527, 553, 549, 528), (523, 546, 550, 529), (525, 547, 551, 522), (526, 548, 552, 524), (528, 549, 816, 789), (529, 550, 553, 527), (501, 554, 557, 502), (499, 555, 558, 500), (504, 556, 560, 505), (502, 557, 561, 503), (500, 558, 554, 501), (498, 559, 555, 499), (505, 560, 820, 754), (503, 561, 556, 504), (562, 563, 566, 567, 564, 565, 568, 569, 578, 577, 576, 575, 574, 573, 572, 571, 570), (571, 580, 579, 570), (580, 582, 581, 579), (582, 584, 583, 581), (585, 593, 594, 595, 596, 597, 598, 599, 600, 601, 592, 591, 588, 587, 590, 589, 586), (594, 593, 602, 603), (603, 602, 604, 605), (605, 604, 606, 607), (566, 563, 586, 589), (579, 581, 604, 602), (563, 562, 585, 586), (578, 569, 592, 601), (571, 572, 595, 594), (567, 566, 589, 590), (572, 573, 596, 595), (584, 582, 605, 607), (564, 567, 590, 587), (573, 574, 597, 596), (581, 583, 606, 604), (562, 570, 593, 585), (580, 571, 594, 603), (574, 575, 598, 597), (569, 568, 591, 592), (570, 579, 602, 593), (575, 576, 599, 598), (568, 565, 588, 591), (576, 577, 600, 599), (565, 564, 587, 588), (582, 580, 603, 605), (577, 578, 601, 600), (614, 613, 629, 630), (612, 611, 627, 628), (623, 622, 638, 639), (610, 609, 625, 626), (621, 620, 636, 637), (619, 618, 634, 635), (617, 616, 632, 633), (615, 614, 630, 631), (613, 612, 628, 629), (608, 623, 639, 624), (611, 610, 626, 627), (622, 621, 637, 638), (609, 608, 624, 625), (620, 619, 635, 636), (618, 617, 633, 634), (616, 615, 631, 632), (625, 624, 639, 638, 637, 636, 635, 634, 633, 632, 631, 630, 629, 628, 627, 626), (646, 645, 661, 662), (644, 643, 659, 660), (655, 654, 670, 671), (642, 641, 657, 658), (653, 652, 668, 669), (651, 650, 666, 667), (649, 648, 664, 665), (647, 646, 662, 663), (645, 644, 660, 661), (640, 655, 671, 656), (643, 642, 658, 659), (654, 653, 669, 670), (641, 640, 656, 657), (652, 651, 667, 668), (650, 649, 665, 666), (648, 647, 663, 664), (657, 656, 671, 670, 669, 668, 667, 666, 665, 664, 663, 662, 661, 660, 659, 658), (681, 699, 698, 680), (689, 707, 695, 677), (679, 697, 707, 689), (676, 694, 693, 675), (674, 692, 691, 673), (686, 704, 703, 685), (687, 705, 706, 688), (684, 702, 701, 683), (682, 700, 699, 681), (680, 698, 697, 679), (688, 706, 696, 678), (677, 695, 694, 676), (675, 693, 692, 674), (672, 690, 704, 686), (673, 691, 705, 687), (685, 703, 702, 684), (683, 701, 700, 682), (672, 686, 685, 684, 683, 682, 681, 680, 679, 689, 677, 676, 675, 674, 673, 687, 688, 678), (690, 696, 706, 705, 691, 692, 693, 694, 695, 707, 697, 698, 699, 700, 701, 702, 703, 704), (678, 696, 690, 672), (708, 716, 717, 718, 719, 720, 721, 722, 723, 724, 715, 714, 711, 710, 713, 712, 709), (717, 716, 725, 726), (726, 725, 727, 728), (728, 727, 729, 730), (731, 732, 735, 736, 733, 734, 737, 738, 747, 746, 745, 744, 743, 742, 741, 740, 739), (740, 749, 748, 739), (749, 751, 750, 748), (751, 753, 752, 750), (712, 735, 732, 709), (725, 748, 750, 727), (709, 732, 731, 708), (724, 747, 738, 715), (717, 740, 741, 718), (713, 736, 735, 712), (718, 741, 742, 719), (730, 753, 751, 728), (710, 733, 736, 713), (719, 742, 743, 720), (727, 750, 752, 729), (708, 731, 739, 716), (726, 749, 740, 717), (720, 743, 744, 721), (715, 738, 737, 714), (716, 739, 748, 725), (721, 744, 745, 722), (714, 737, 734, 711), (722, 745, 746, 723), (711, 734, 733, 710), (728, 751, 749, 726), (723, 746, 747, 724), (813, 808, 768, 767), (814, 809, 766, 765), (815, 811, 771, 770), (808, 812, 769, 768), (809, 813, 767, 766), (810, 814, 765, 764), (811, 816, 763, 771), (812, 815, 770, 769), (768, 769, 778, 777), (766, 767, 776, 775), (764, 765, 774, 773), (771, 763, 772, 780), (769, 770, 779, 778), (767, 768, 777, 776), (765, 766, 775, 774), (770, 771, 780, 779), (817, 821, 782, 781), (818, 822, 784, 783), (819, 824, 787, 786), (821, 825, 788, 782), (822, 817, 781, 784), (823, 818, 783, 785), (824, 820, 789, 787), (825, 819, 786, 788), (779, 780, 798, 797), (777, 778, 796, 795), (775, 776, 794, 793), (773, 774, 792, 791), (780, 772, 790, 798), (778, 779, 797, 796), (776, 777, 795, 794), (774, 775, 793, 792), (797, 798, 799, 800), (795, 796, 801, 802), (793, 794, 803, 804), (798, 790, 807, 799), (796, 797, 800, 801), (794, 795, 802, 803), (792, 793, 804, 805), (791, 792, 805, 806), (781, 782, 808, 813), (783, 784, 809, 814), (786, 787, 811, 815), (782, 788, 812, 808), (784, 781, 813, 809), (785, 783, 814, 810), (787, 789, 816, 811), (788, 786, 815, 812), (758, 759, 821, 817), (756, 757, 822, 818), (761, 762, 824, 819), (759, 760, 825, 821), (757, 758, 817, 822), (755, 756, 818, 823), (762, 754, 820, 824), (760, 761, 819, 825), (826, 834, 835, 836, 837, 838, 839, 840, 841, 842, 833, 832, 829, 828, 831, 830, 827), (835, 834, 843, 844), (844, 843, 845, 846), (846, 845, 847, 848), (849, 850, 853, 854, 851, 852, 855, 856, 865, 864, 863, 862, 861, 860, 859, 858, 857), (858, 867, 866, 857), (867, 869, 868, 866), (869, 871, 870, 868), (830, 853, 850, 827), (843, 866, 868, 845), (827, 850, 849, 826), (842, 865, 856, 833), (835, 858, 859, 836), (831, 854, 853, 830), (836, 859, 860, 837), (848, 871, 869, 846), (828, 851, 854, 831), (837, 860, 861, 838), (845, 868, 870, 847), (826, 849, 857, 834), (844, 867, 858, 835), (838, 861, 862, 839), (833, 856, 855, 832), (834, 857, 866, 843), (839, 862, 863, 840), (832, 855, 852, 829), (840, 863, 864, 841), (829, 852, 851, 828), (846, 869, 867, 844), (841, 864, 865, 842), (878, 894, 893, 877), (876, 892, 891, 875), (887, 903, 902, 886), (874, 890, 889, 873), (885, 901, 900, 884), (883, 899, 898, 882), (881, 897, 896, 880), (879, 895, 894, 878), (877, 893, 892, 876), (872, 888, 903, 887), (875, 891, 890, 874), (886, 902, 901, 885), (873, 889, 888, 872), (884, 900, 899, 883), (882, 898, 897, 881), (880, 896, 895, 879), (889, 890, 891, 892, 893, 894, 895, 896, 897, 898, 899, 900, 901, 902, 903, 888), (910, 926, 925, 909), (908, 924, 923, 907), (919, 935, 934, 918), (906, 922, 921, 905), (917, 933, 932, 916), (915, 931, 930, 914), (913, 929, 928, 912), (911, 927, 926, 910), (909, 925, 924, 908), (904, 920, 935, 919), (907, 923, 922, 906), (918, 934, 933, 917), (905, 921, 920, 904), (916, 932, 931, 915), (914, 930, 929, 913), (912, 928, 927, 911), (921, 922, 923, 924, 925, 926, 927, 928, 929, 930, 931, 932, 933, 934, 935, 920)])
me_bogie_frame_000.polygons.foreach_set('use_smooth', [True] * 640)
_k = set([(49, 50), (49, 506), (50, 51), (51, 52), (52, 53), (53, 54), (54, 55), (55, 254), (254, 261), (255, 256), (255, 764), (256, 257), (257, 258), (258, 259), (259, 260), (260, 261), (506, 507), (507, 508), (508, 509), (509, 510), (510, 511), (511, 512), (512, 513), (513, 763), (763, 771), (764, 765), (765, 766), (766, 767), (767, 768), (768, 769), (769, 770), (770, 771)])
me_bogie_frame_000.attributes.new('sharp_edge', 'BOOLEAN', 'EDGE').data.foreach_set('value', [ (min(e.vertices), max(e.vertices)) in _k for e in me_bogie_frame_000.edges])
me_bogie_frame_000.materials.append(mat_gray_paint)
me_bogie_frame_000.use_remesh_preserve_volume = False
me_bogie_frame_000.use_remesh_preserve_attributes = False
me_bogie_frame_000.use_mirror_vertex_groups = False
me_bogie_frame_000.update()
me_axle_002 = bpy.data.meshes.new('axle.002')
me_axle_002.from_pydata([(0.68, 0.3427, 0.0), (0.68, 0.3361, 0.06686), (0.68, 0.3166, 0.1311), (0.68, 0.2849, 0.1904), (0.68, 0.2423, 0.2423), (0.68, 0.1904, 0.2849), (0.68, 0.1311, 0.3166), (0.68, 0.06686, 0.3361), (0.68, 2.587e-08, 0.3427), (0.68, -0.06686, 0.3361), (0.68, -0.1311, 0.3166), (0.68, -0.1904, 0.2849), (0.68, -0.2423, 0.2423), (0.68, -0.2849, 0.1904), (0.68, -0.3166, 0.1311), (0.68, -0.3361, 0.06686), (0.68, -0.3427, -1.117e-07), (0.68, -0.3361, -0.06686), (0.68, -0.3166, -0.1311), (0.68, -0.2849, -0.1904), (0.68, -0.2423, -0.2423), (0.68, -0.1904, -0.2849), (0.68, -0.1311, -0.3166), (0.68, -0.06686, -0.3361), (0.68, 3.309e-07, -0.3427), (0.68, 0.06686, -0.3361), (0.68, 0.1311, -0.3166), (0.68, 0.1904, -0.2849), (0.68, 0.2423, -0.2423), (0.68, 0.2849, -0.1904), (0.68, 0.3166, -0.1311), (0.68, 0.3361, -0.06686), (0.7, 0.3427, 0.0), (0.7, 0.3361, 0.06686), (0.7, 0.3166, 0.1311), (0.7, 0.2849, 0.1904), (0.7, 0.2423, 0.2423), (0.7, 0.1904, 0.2849), (0.7, 0.1311, 0.3166), (0.7, 0.06686, 0.3361), (0.7, 2.587e-08, 0.3427), (0.7, -0.06686, 0.3361), (0.7, -0.1311, 0.3166), (0.7, -0.1904, 0.2849), (0.7, -0.2423, 0.2423), (0.7, -0.2849, 0.1904), (0.7, -0.3166, 0.1311), (0.7, -0.3361, 0.06686), (0.7, -0.3427, -1.117e-07), (0.7, -0.3361, -0.06686), (0.7, -0.3166, -0.1311), (0.7, -0.2849, -0.1904), (0.7, -0.2423, -0.2423), (0.7, -0.1904, -0.2849), (0.7, -0.1311, -0.3166), (0.7, -0.06686, -0.3361), (0.7, 3.309e-07, -0.3427), (0.7, 0.06686, -0.3361), (0.7, 0.1311, -0.3166), (0.7, 0.1904, -0.2849), (0.7, 0.2423, -0.2423), (0.7, 0.2849, -0.1904), (0.7, 0.3166, -0.1311), (0.7, 0.3361, -0.06686), (0.73, 0.2847, 0.0), (0.73, 0.2792, 0.05554), (0.73, 0.263, 0.109), (0.73, 0.2367, 0.1582), (0.73, 0.2013, 0.2013), (0.73, 0.1582, 0.2367), (0.73, 0.109, 0.263), (0.73, 0.05554, 0.2792), (0.73, 2.149e-08, 0.2847), (0.73, -0.05554, 0.2792), (0.73, -0.109, 0.263), (0.73, -0.1582, 0.2367), (0.73, -0.2013, 0.2013), (0.73, -0.2367, 0.1582), (0.73, -0.263, 0.109), (0.73, -0.2792, 0.05554), (0.73, -0.2847, -9.277e-08), (0.73, -0.2792, -0.05554), (0.73, -0.263, -0.109), (0.73, -0.2367, -0.1582), (0.73, -0.2013, -0.2013), (0.73, -0.1582, -0.2367), (0.73, -0.109, -0.263), (0.73, -0.05554, -0.2792), (0.73, 2.749e-07, -0.2847), (0.73, 0.05554, -0.2792), (0.73, 0.109, -0.263), (0.73, 0.1582, -0.2367), (0.73, 0.2013, -0.2013), (0.73, 0.2367, -0.1582), (0.73, 0.263, -0.109), (0.73, 0.2792, -0.05554), (0.83, 0.2742, 0.0), (0.83, 0.2689, 0.0535), (0.83, 0.2533, 0.1049), (0.83, 0.228, 0.1523), (0.83, 0.1939, 0.1939), (0.83, 0.1523, 0.228), (0.83, 0.1049, 0.2533), (0.83, 0.0535, 0.2689), (0.83, 2.07e-08, 0.2742), (0.83, -0.0535, 0.2689), (0.83, -0.1049, 0.2533), (0.83, -0.1523, 0.228), (0.83, -0.1939, 0.1939), (0.83, -0.228, 0.1523), (0.83, -0.2533, 0.1049), (0.83, -0.2689, 0.0535), (0.83, -0.2742, -8.935e-08), (0.83, -0.2689, -0.0535), (0.83, -0.2533, -0.1049), (0.83, -0.228, -0.1523), (0.83, -0.1939, -0.1939), (0.83, -0.1523, -0.228), (0.83, -0.1049, -0.2533), (0.83, -0.0535, -0.2689), (0.83, 2.648e-07, -0.2742), (0.83, 0.0535, -0.2689), (0.83, 0.1049, -0.2533), (0.83, 0.1523, -0.228), (0.83, 0.1939, -0.1939), (0.83, 0.228, -0.1523), (0.83, 0.2533, -0.1049), (0.83, 0.2689, -0.0535), (0.77, 0.2121, 0.0), (0.77, 0.208, 0.04137), (0.77, 0.1959, 0.08116), (0.77, 0.1763, 0.1178), (0.77, 0.15, 0.15), (0.77, 0.1178, 0.1763), (0.77, 0.08116, 0.1959), (0.77, 0.04137, 0.208), (0.77, 1.601e-08, 0.2121), (0.77, -0.04137, 0.208), (0.77, -0.08116, 0.1959), (0.77, -0.1178, 0.1763), (0.77, -0.15, 0.15), (0.77, -0.1763, 0.1178), (0.77, -0.1959, 0.08116), (0.77, -0.208, 0.04137), (0.77, -0.2121, -6.91e-08), (0.77, -0.208, -0.04137), (0.77, -0.1959, -0.08116), (0.77, -0.1763, -0.1178), (0.77, -0.15, -0.15), (0.77, -0.1178, -0.1763), (0.77, -0.08116, -0.1959), (0.77, -0.04137, -0.208), (0.77, 2.048e-07, -0.2121), (0.77, 0.04137, -0.208), (0.77, 0.08116, -0.1959), (0.77, 0.1178, -0.1763), (0.77, 0.15, -0.15), (0.77, 0.1763, -0.1178), (0.77, 0.1959, -0.08116), (0.77, 0.208, -0.04137), (0.83, 0.208, -0.04137), (0.83, 0.1959, -0.08116), (0.83, 0.1763, -0.1178), (0.83, 0.15, -0.15), (0.83, 0.1178, -0.1763), (0.83, 0.08116, -0.1959), (0.83, 0.04137, -0.208), (0.83, 2.048e-07, -0.2121), (0.83, -0.04137, -0.208), (0.83, -0.08116, -0.1959), (0.83, -0.1178, -0.1763), (0.83, -0.15, -0.15), (0.83, -0.1763, -0.1178), (0.83, -0.1959, -0.08116), (0.83, -0.208, -0.04137), (0.83, -0.2121, -6.91e-08), (0.83, -0.208, 0.04137), (0.83, -0.1959, 0.08116), (0.83, -0.1763, 0.1178), (0.83, -0.15, 0.15), (0.83, -0.1178, 0.1763), (0.83, -0.08116, 0.1959), (0.83, -0.04137, 0.208), (0.83, 1.601e-08, 0.2121), (0.83, 0.04137, 0.208), (0.83, 0.08116, 0.1959), (0.83, 0.1178, 0.1763), (0.83, 0.15, 0.15), (0.83, 0.1763, 0.1178), (0.83, 0.1959, 0.08116), (0.83, 0.208, 0.04137), (0.83, 0.2121, 0.0), (0.77, 0.1085, 0.0), (0.77, 0.1064, 0.02117), (0.77, 0.1002, 0.04152), (0.77, 0.09022, 0.06028), (0.77, 0.07673, 0.07673), (0.77, 0.06028, 0.09022), (0.77, 0.04152, 0.1002), (0.77, 0.02117, 0.1064), (0.77, 8.192e-09, 0.1085), (0.77, -0.02117, 0.1064), (0.77, -0.04152, 0.1002), (0.77, -0.06028, 0.09022), (0.77, -0.07673, 0.07673), (0.77, -0.09022, 0.06028), (0.77, -0.1002, 0.04152), (0.77, -0.1064, 0.02117), (0.77, -0.1085, -3.536e-08), (0.77, -0.1064, -0.02117), (0.77, -0.1002, -0.04152), (0.77, -0.09022, -0.06028), (0.77, -0.07673, -0.07673), (0.77, -0.06028, -0.09022), (0.77, -0.04152, -0.1002), (0.77, -0.02117, -0.1064), (0.77, 1.048e-07, -0.1085), (0.77, 0.02117, -0.1064), (0.77, 0.04152, -0.1002), (0.77, 0.06028, -0.09022), (0.77, 0.07673, -0.07673), (0.77, 0.09022, -0.06028), (0.77, 0.1002, -0.04152), (0.77, 0.1064, -0.02117), (0.81, 0.08884, 0.0), (0.81, 0.08713, 0.01733), (0.81, 0.08208, 0.034), (0.81, 0.07387, 0.04936), (0.81, 0.06282, 0.06282), (0.81, 0.04936, 0.07387), (0.81, 0.034, 0.08208), (0.81, 0.01733, 0.08713), (0.81, 6.707e-09, 0.08884), (0.81, -0.01733, 0.08713), (0.81, -0.034, 0.08208), (0.81, -0.04936, 0.07387), (0.81, -0.06282, 0.06282), (0.81, -0.07387, 0.04936), (0.81, -0.08208, 0.034), (0.81, -0.08713, 0.01733), (0.81, -0.08884, -2.895e-08), (0.81, -0.08713, -0.01733), (0.81, -0.08208, -0.034), (0.81, -0.07387, -0.04936), (0.81, -0.06282, -0.06282), (0.81, -0.04936, -0.07387), (0.81, -0.034, -0.08208), (0.81, -0.01733, -0.08713), (0.81, 8.578e-08, -0.08884), (0.81, 0.01733, -0.08713), (0.81, 0.034, -0.08208), (0.81, 0.04936, -0.07387), (0.81, 0.06282, -0.06282), (0.81, 0.07387, -0.04936), (0.81, 0.08208, -0.034), (0.81, 0.08713, -0.01733), (0.81, 0.06136, 0.0), (0.81, 0.06018, 0.01197), (0.81, 0.05669, 0.02348), (0.81, 0.05102, 0.03409), (0.81, 0.04339, 0.04339), (0.81, 0.03409, 0.05102), (0.81, 0.02348, 0.05669), (0.81, 0.01197, 0.06018), (0.81, 4.632e-09, 0.06136), (0.81, -0.01197, 0.06018), (0.81, -0.02348, 0.05669), (0.81, -0.03409, 0.05102), (0.81, -0.04339, 0.04339), (0.81, -0.05102, 0.03409), (0.81, -0.05669, 0.02348), (0.81, -0.06018, 0.01197), (0.81, -0.06136, -1.999e-08), (0.81, -0.06018, -0.01197), (0.81, -0.05669, -0.02348), (0.81, -0.05102, -0.03409), (0.81, -0.04339, -0.04339), (0.81, -0.03409, -0.05102), (0.81, -0.02348, -0.05669), (0.81, -0.01197, -0.06018), (0.81, 5.925e-08, -0.06136), (0.81, 0.01197, -0.06018), (0.81, 0.02348, -0.05669), (0.81, 0.03409, -0.05102), (0.81, 0.04339, -0.04339), (0.81, 0.05102, -0.03409), (0.81, 0.05669, -0.02348), (0.81, 0.06018, -0.01197), (0.77, 0.06136, 0.0), (0.77, 0.06018, 0.01197), (0.77, 0.05669, 0.02348), (0.77, 0.05102, 0.03409), (0.77, 0.04339, 0.04339), (0.77, 0.03409, 0.05102), (0.77, 0.02348, 0.05669), (0.77, 0.01197, 0.06018), (0.77, 4.632e-09, 0.06136), (0.77, -0.01197, 0.06018), (0.77, -0.02348, 0.05669), (0.77, -0.03409, 0.05102), (0.77, -0.04339, 0.04339), (0.77, -0.05102, 0.03409), (0.77, -0.05669, 0.02348), (0.77, -0.06018, 0.01197), (0.77, -0.06136, -1.999e-08), (0.77, -0.06018, -0.01197), (0.77, -0.05669, -0.02348), (0.77, -0.05102, -0.03409), (0.77, -0.04339, -0.04339), (0.77, -0.03409, -0.05102), (0.77, -0.02348, -0.05669), (0.77, -0.01197, -0.06018), (0.77, 5.925e-08, -0.06136), (0.77, 0.01197, -0.06018), (0.77, 0.02348, -0.05669), (0.77, 0.03409, -0.05102), (0.77, 0.04339, -0.04339), (0.77, 0.05102, -0.03409), (0.77, 0.05669, -0.02348), (0.77, 0.06018, -0.01197), (0.77, 0.05655, 0.0), (0.77, 0.05547, 0.01103), (0.77, 0.05225, 0.02164), (0.77, 0.04702, 0.03142), (0.77, 0.03999, 0.03999), (0.77, 0.03142, 0.04702), (0.77, 0.02164, 0.05225), (0.77, 0.01103, 0.05547), (0.77, 4.27e-09, 0.05655), (0.77, -0.01103, 0.05547), (0.77, -0.02164, 0.05225), (0.77, -0.03142, 0.04702), (0.77, -0.03999, 0.03999), (0.77, -0.04702, 0.03142), (0.77, -0.05225, 0.02164), (0.77, -0.05547, 0.01103), (0.77, -0.05655, -1.843e-08), (0.77, -0.05547, -0.01103), (0.77, -0.05225, -0.02164), (0.77, -0.04702, -0.03142), (0.77, -0.03999, -0.03999), (0.77, -0.03142, -0.04702), (0.77, -0.02164, -0.05225), (0.77, -0.01103, -0.05547), (0.77, 5.461e-08, -0.05655), (0.77, 0.01103, -0.05547), (0.77, 0.02164, -0.05225), (0.77, 0.03142, -0.04702), (0.77, 0.03999, -0.03999), (0.77, 0.04702, -0.03142), (0.77, 0.05225, -0.02164), (0.77, 0.05547, -0.01103), (0.9, 0.05655, 0.0), (0.9, 0.05547, 0.01103), (0.9, 0.05225, 0.02164), (0.9, 0.04702, 0.03142), (0.9, 0.03999, 0.03999), (0.9, 0.03142, 0.04702), (0.9, 0.02164, 0.05225), (0.9, 0.01103, 0.05547), (0.9, 4.27e-09, 0.05655), (0.9, -0.01103, 0.05547), (0.9, -0.02164, 0.05225), (0.9, -0.03142, 0.04702), (0.9, -0.03999, 0.03999), (0.9, -0.04702, 0.03142), (0.9, -0.05225, 0.02164), (0.9, -0.05547, 0.01103), (0.9, -0.05655, -1.843e-08), (0.9, -0.05547, -0.01103), (0.9, -0.05225, -0.02164), (0.9, -0.04702, -0.03142), (0.9, -0.03999, -0.03999), (0.9, -0.03142, -0.04702), (0.9, -0.02164, -0.05225), (0.9, -0.01103, -0.05547), (0.9, 5.461e-08, -0.05655), (0.9, 0.01103, -0.05547), (0.9, 0.02164, -0.05225), (0.9, 0.03142, -0.04702), (0.9, 0.03999, -0.03999), (0.9, 0.04702, -0.03142), (0.9, 0.05225, -0.02164), (0.9, 0.05547, -0.01103), (0.91, 0.04028, 0.0), (0.91, 0.03951, 0.007858), (0.91, 0.03721, 0.01541), (0.91, 0.03349, 0.02238), (0.91, 0.02848, 0.02848), (0.91, 0.02238, 0.03349), (0.91, 0.01541, 0.03721), (0.91, 0.007858, 0.03951), (0.91, 3.041e-09, 0.04028), (0.91, -0.007858, 0.03951), (0.91, -0.01541, 0.03721), (0.91, -0.02238, 0.03349), (0.91, -0.02848, 0.02848), (0.91, -0.03349, 0.02238), (0.91, -0.03721, 0.01541), (0.91, -0.03951, 0.007858), (0.91, -0.04028, -1.312e-08), (0.91, -0.03951, -0.007858), (0.91, -0.03721, -0.01541), (0.91, -0.03349, -0.02238), (0.91, -0.02848, -0.02848), (0.91, -0.02238, -0.03349), (0.91, -0.01541, -0.03721), (0.91, -0.007858, -0.03951), (0.91, 3.889e-08, -0.04028), (0.91, 0.007858, -0.03951), (0.91, 0.01541, -0.03721), (0.91, 0.02238, -0.03349), (0.91, 0.02848, -0.02848), (0.91, 0.03349, -0.02238), (0.91, 0.03721, -0.01541), (0.91, 0.03951, -0.007858), (0.69, 0.2766, 0.0), (0.69, 0.2713, 0.05396), (0.69, 0.2555, 0.1058), (0.69, 0.23, 0.1537), (0.69, 0.1956, 0.1956), (0.69, 0.1537, 0.23), (0.69, 0.1058, 0.2555), (0.69, 0.05396, 0.2713), (0.69, 2.088e-08, 0.2766), (0.69, -0.05396, 0.2713), (0.69, -0.1058, 0.2555), (0.69, -0.1537, 0.23), (0.69, -0.1956, 0.1956), (0.69, -0.23, 0.1537), (0.69, -0.2555, 0.1058), (0.69, -0.2713, 0.05396), (0.69, -0.2766, -9.012e-08), (0.69, -0.2713, -0.05396), (0.69, -0.2555, -0.1058), (0.69, -0.23, -0.1537), (0.69, -0.1956, -0.1956), (0.69, -0.1537, -0.23), (0.69, -0.1058, -0.2555), (0.69, -0.05396, -0.2713), (0.69, 2.671e-07, -0.2766), (0.69, 0.05396, -0.2713), (0.69, 0.1058, -0.2555), (0.69, 0.1537, -0.23), (0.69, 0.1956, -0.1956), (0.69, 0.23, -0.1537), (0.69, 0.2555, -0.1058), (0.69, 0.2713, -0.05396), (0.69, 0.06542, 0.0), (0.69, 0.06416, 0.01276), (0.69, 0.06044, 0.02504), (0.69, 0.0544, 0.03635), (0.69, 0.04626, 0.04626), (0.69, 0.03635, 0.0544), (0.69, 0.02504, 0.06044), (0.69, 0.01276, 0.06416), (0.69, 4.939e-09, 0.06542), (0.69, -0.01276, 0.06416), (0.69, -0.02504, 0.06044), (0.69, -0.03635, 0.0544), (0.69, -0.04626, 0.04626), (0.69, -0.0544, 0.03635), (0.69, -0.06044, 0.02504), (0.69, -0.06416, 0.01276), (0.69, -0.06542, -2.132e-08), (0.69, -0.06416, -0.01276), (0.69, -0.06044, -0.02504), (0.69, -0.0544, -0.03635), (0.69, -0.04626, -0.04626), (0.69, -0.03635, -0.0544), (0.69, -0.02504, -0.06044), (0.69, -0.01276, -0.06416), (0.69, 6.317e-08, -0.06542), (0.69, 0.01276, -0.06416), (0.69, 0.02504, -0.06044), (0.69, 0.03635, -0.0544), (0.69, 0.04626, -0.04626), (0.69, 0.0544, -0.03635), (0.69, 0.06044, -0.02504), (0.69, 0.06416, -0.01276), (0.0, 0.06542, 0.0), (0.0, 0.06416, 0.01276), (0.0, 0.06044, 0.02504), (0.0, 0.0544, 0.03635), (0.0, 0.04626, 0.04626), (0.0, 0.03635, 0.0544), (0.0, 0.02504, 0.06044), (0.0, 0.01276, 0.06416), (0.0, 0.0, 0.06542), (0.0, -0.01276, 0.06416), (0.0, -0.02504, 0.06044), (0.0, -0.03635, 0.0544), (0.0, -0.04626, 0.04626), (0.0, -0.0544, 0.03635), (0.0, -0.06044, 0.02504), (0.0, -0.06416, 0.01276), (0.0, -0.06542, -2.132e-08), (0.0, -0.06416, -0.01276), (0.0, -0.06044, -0.02504), (0.0, -0.0544, -0.03635), (0.0, -0.04626, -0.04626), (0.0, -0.03635, -0.0544), (0.0, -0.02504, -0.06044), (0.0, -0.01276, -0.06416), (0.0, 7.375e-08, -0.06542), (0.0, 0.01276, -0.06416), (0.0, 0.02504, -0.06044), (0.0, 0.03635, -0.0544), (0.0, 0.04626, -0.04626), (0.0, 0.0544, -0.03635), (0.0, 0.06044, -0.02504), (0.0, 0.06416, -0.01276)], [], [(28, 29, 61, 60), (17, 18, 50, 49), (6, 7, 39, 38), (26, 27, 59, 58), (4, 5, 37, 36), (15, 16, 48, 47), (24, 25, 57, 56), (2, 3, 35, 34), (13, 14, 46, 45), (22, 23, 55, 54), (0, 1, 33, 32), (11, 12, 44, 43), (31, 0, 32, 63), (20, 21, 53, 52), (9, 10, 42, 41), (29, 30, 62, 61), (18, 19, 51, 50), (7, 8, 40, 39), (27, 28, 60, 59), (16, 17, 49, 48), (5, 6, 38, 37), (25, 26, 58, 57), (3, 4, 36, 35), (14, 15, 47, 46), (23, 24, 56, 55), (1, 2, 34, 33), (12, 13, 45, 44), (21, 22, 54, 53), (10, 11, 43, 42), (30, 31, 63, 62), (19, 20, 52, 51), (8, 9, 41, 40), (61, 62, 94, 93), (50, 51, 83, 82), (39, 40, 72, 71), (59, 60, 92, 91), (48, 49, 81, 80), (37, 38, 70, 69), (57, 58, 90, 89), (35, 36, 68, 67), (46, 47, 79, 78), (55, 56, 88, 87), (33, 34, 66, 65), (44, 45, 77, 76), (53, 54, 86, 85), (42, 43, 75, 74), (62, 63, 95, 94), (51, 52, 84, 83), (40, 41, 73, 72), (60, 61, 93, 92), (49, 50, 82, 81), (38, 39, 71, 70), (58, 59, 91, 90), (36, 37, 69, 68), (47, 48, 80, 79), (56, 57, 89, 88), (34, 35, 67, 66), (45, 46, 78, 77), (54, 55, 87, 86), (32, 33, 65, 64), (43, 44, 76, 75), (63, 32, 64, 95), (52, 53, 85, 84), (41, 42, 74, 73), (84, 85, 117, 116), (73, 74, 106, 105), (93, 94, 126, 125), (82, 83, 115, 114), (71, 72, 104, 103), (91, 92, 124, 123), (80, 81, 113, 112), (69, 70, 102, 101), (89, 90, 122, 121), (67, 68, 100, 99), (78, 79, 111, 110), (87, 88, 120, 119), (65, 66, 98, 97), (76, 77, 109, 108), (85, 86, 118, 117), (74, 75, 107, 106), (94, 95, 127, 126), (83, 84, 116, 115), (72, 73, 105, 104), (92, 93, 125, 124), (81, 82, 114, 113), (70, 71, 103, 102), (90, 91, 123, 122), (68, 69, 101, 100), (79, 80, 112, 111), (88, 89, 121, 120), (66, 67, 99, 98), (77, 78, 110, 109), (86, 87, 119, 118), (64, 65, 97, 96), (75, 76, 108, 107), (122, 123, 164, 165), (172, 171, 148, 147), (167, 166, 153, 152), (175, 174, 145, 144), (178, 177, 142, 141), (170, 169, 150, 149), (162, 161, 158, 157), (176, 175, 144, 143), (179, 178, 141, 140), (182, 181, 138, 137), (185, 184, 135, 134), (188, 187, 132, 131), (171, 170, 149, 148), (174, 173, 146, 145), (180, 179, 140, 139), (166, 165, 154, 153), (161, 160, 159, 158), (189, 188, 131, 130), (164, 163, 156, 155), (181, 180, 139, 138), (184, 183, 136, 135), (95, 64, 96, 127), (190, 189, 130, 129), (173, 172, 147, 146), (165, 164, 155, 154), (168, 167, 152, 151), (160, 191, 128, 159), (163, 162, 157, 156), (191, 190, 129, 128), (177, 176, 143, 142), (183, 182, 137, 136), (169, 168, 151, 150), (186, 185, 134, 133), (146, 147, 211, 210), (187, 186, 133, 132), (102, 103, 184, 185), (113, 114, 173, 174), (124, 125, 162, 163), (104, 105, 182, 183), (115, 116, 171, 172), (126, 127, 160, 161), (106, 107, 180, 181), (117, 118, 169, 170), (108, 109, 178, 179), (97, 98, 189, 190), (119, 120, 167, 168), (110, 111, 176, 177), (99, 100, 187, 188), (121, 122, 165, 166), (101, 102, 185, 186), (112, 113, 174, 175), (123, 124, 163, 164), (103, 104, 183, 184), (114, 115, 172, 173), (125, 126, 161, 162), (105, 106, 181, 182), (116, 117, 170, 171), (127, 96, 191, 160), (107, 108, 179, 180), (96, 97, 190, 191), (118, 119, 168, 169), (109, 110, 177, 178), (98, 99, 188, 189), (120, 121, 166, 167), (111, 112, 175, 176), (100, 101, 186, 187), (154, 155, 219, 218), (138, 139, 203, 202), (131, 132, 196, 195), (153, 154, 218, 217), (149, 150, 214, 213), (136, 137, 201, 200), (145, 146, 210, 209), (148, 149, 213, 212), (158, 159, 223, 222), (144, 145, 209, 208), (141, 142, 206, 205), (137, 138, 202, 201), (130, 131, 195, 194), (140, 141, 205, 204), (133, 134, 198, 197), (155, 156, 220, 219), (128, 129, 193, 192), (152, 153, 217, 216), (159, 128, 192, 223), (129, 130, 194, 193), (151, 152, 216, 215), (147, 148, 212, 211), (150, 151, 215, 214), (134, 135, 199, 198), (143, 144, 208, 207), (156, 157, 221, 220), (139, 140, 204, 203), (142, 143, 207, 206), (132, 133, 197, 196), (135, 136, 200, 199), (157, 158, 222, 221), (222, 223, 255, 254), (213, 214, 246, 245), (192, 193, 225, 224), (204, 205, 237, 236), (209, 210, 242, 241), (212, 213, 245, 244), (223, 192, 224, 255), (205, 206, 238, 237), (194, 195, 227, 226), (201, 202, 234, 233), (206, 207, 239, 238), (216, 217, 249, 248), (197, 198, 230, 229), (219, 220, 252, 251), (198, 199, 231, 230), (193, 194, 226, 225), (215, 216, 248, 247), (210, 211, 243, 242), (220, 221, 253, 252), (211, 212, 244, 243), (214, 215, 247, 246), (202, 203, 235, 234), (207, 208, 240, 239), (196, 197, 229, 228), (208, 209, 241, 240), (203, 204, 236, 235), (218, 219, 251, 250), (199, 200, 232, 231), (221, 222, 254, 253), (200, 201, 233, 232), (195, 196, 228, 227), (217, 218, 250, 249), (232, 233, 265, 264), (227, 228, 260, 259), (249, 250, 282, 281), (254, 255, 287, 286), (245, 246, 278, 277), (224, 225, 257, 256), (236, 237, 269, 268), (241, 242, 274, 273), (244, 245, 277, 276), (255, 224, 256, 287), (237, 238, 270, 269), (226, 227, 259, 258), (233, 234, 266, 265), (238, 239, 271, 270), (248, 249, 281, 280), (229, 230, 262, 261), (251, 252, 284, 283), (230, 231, 263, 262), (225, 226, 258, 257), (247, 248, 280, 279), (242, 243, 275, 274), (252, 253, 285, 284), (243, 244, 276, 275), (246, 247, 279, 278), (234, 235, 267, 266), (239, 240, 272, 271), (228, 229, 261, 260), (240, 241, 273, 272), (235, 236, 268, 267), (250, 251, 283, 282), (231, 232, 264, 263), (253, 254, 286, 285), (282, 283, 315, 314), (263, 264, 296, 295), (285, 286, 318, 317), (264, 265, 297, 296), (259, 260, 292, 291), (281, 282, 314, 313), (286, 287, 319, 318), (277, 278, 310, 309), (256, 257, 289, 288), (268, 269, 301, 300), (273, 274, 306, 305), (276, 277, 309, 308), (287, 256, 288, 319), (269, 270, 302, 301), (258, 259, 291, 290), (265, 266, 298, 297), (270, 271, 303, 302), (280, 281, 313, 312), (261, 262, 294, 293), (283, 284, 316, 315), (262, 263, 295, 294), (257, 258, 290, 289), (279, 280, 312, 311), (274, 275, 307, 306), (284, 285, 317, 316), (275, 276, 308, 307), (278, 279, 311, 310), (266, 267, 299, 298), (271, 272, 304, 303), (260, 261, 293, 292), (272, 273, 305, 304), (267, 268, 300, 299), (292, 293, 325, 324), (304, 305, 337, 336), (299, 300, 332, 331), (314, 315, 347, 346), (295, 296, 328, 327), (317, 318, 350, 349), (296, 297, 329, 328), (291, 292, 324, 323), (313, 314, 346, 345), (318, 319, 351, 350), (309, 310, 342, 341), (288, 289, 321, 320), (300, 301, 333, 332), (305, 306, 338, 337), (308, 309, 341, 340), (319, 288, 320, 351), (301, 302, 334, 333), (290, 291, 323, 322), (297, 298, 330, 329), (302, 303, 335, 334), (312, 313, 345, 344), (293, 294, 326, 325), (315, 316, 348, 347), (294, 295, 327, 326), (289, 290, 322, 321), (311, 312, 344, 343), (306, 307, 339, 338), (316, 317, 349, 348), (307, 308, 340, 339), (310, 311, 343, 342), (298, 299, 331, 330), (303, 304, 336, 335), (342, 343, 375, 374), (330, 331, 363, 362), (335, 336, 368, 367), (324, 325, 357, 356), (336, 337, 369, 368), (331, 332, 364, 363), (346, 347, 379, 378), (327, 328, 360, 359), (349, 350, 382, 381), (328, 329, 361, 360), (323, 324, 356, 355), (345, 346, 378, 377), (350, 351, 383, 382), (341, 342, 374, 373), (320, 321, 353, 352), (332, 333, 365, 364), (337, 338, 370, 369), (340, 341, 373, 372), (351, 320, 352, 383), (333, 334, 366, 365), (322, 323, 355, 354), (329, 330, 362, 361), (334, 335, 367, 366), (344, 345, 377, 376), (325, 326, 358, 357), (347, 348, 380, 379), (326, 327, 359, 358), (321, 322, 354, 353), (343, 344, 376, 375), (338, 339, 371, 370), (348, 349, 381, 380), (339, 340, 372, 371), (370, 371, 403, 402), (380, 381, 413, 412), (371, 372, 404, 403), (374, 375, 407, 406), (362, 363, 395, 394), (367, 368, 400, 399), (356, 357, 389, 388), (368, 369, 401, 400), (363, 364, 396, 395), (378, 379, 411, 410), (359, 360, 392, 391), (381, 382, 414, 413), (360, 361, 393, 392), (355, 356, 388, 387), (377, 378, 410, 409), (382, 383, 415, 414), (373, 374, 406, 405), (352, 353, 385, 384), (364, 365, 397, 396), (369, 370, 402, 401), (372, 373, 405, 404), (383, 352, 384, 415), (365, 366, 398, 397), (354, 355, 387, 386), (361, 362, 394, 393), (366, 367, 399, 398), (376, 377, 409, 408), (357, 358, 390, 389), (379, 380, 412, 411), (358, 359, 391, 390), (353, 354, 386, 385), (375, 376, 408, 407), (386, 387, 388, 389, 390, 391, 392, 393, 394, 395, 396, 397, 398, 399, 400, 401, 402, 403, 404, 405, 406, 407, 408, 409, 410, 411, 412, 413, 414, 415, 384, 385), (22, 21, 437, 438), (11, 10, 426, 427), (31, 30, 446, 447), (20, 19, 435, 436), (9, 8, 424, 425), (29, 28, 444, 445), (18, 17, 433, 434), (7, 6, 422, 423), (27, 26, 442, 443), (5, 4, 420, 421), (16, 15, 431, 432), (25, 24, 440, 441), (3, 2, 418, 419), (14, 13, 429, 430), (23, 22, 438, 439), (1, 0, 416, 417), (12, 11, 427, 428), (0, 31, 447, 416), (21, 20, 436, 437), (10, 9, 425, 426), (30, 29, 445, 446), (19, 18, 434, 435), (8, 7, 423, 424), (28, 27, 443, 444), (17, 16, 432, 433), (6, 5, 421, 422), (26, 25, 441, 442), (4, 3, 419, 420), (15, 14, 430, 431), (24, 23, 439, 440), (2, 1, 417, 418), (13, 12, 428, 429), (440, 439, 471, 472), (418, 417, 449, 450), (429, 428, 460, 461), (438, 437, 469, 470), (427, 426, 458, 459), (447, 446, 478, 479), (436, 435, 467, 468), (425, 424, 456, 457), (445, 444, 476, 477), (434, 433, 465, 466), (423, 422, 454, 455), (443, 442, 474, 475), (421, 420, 452, 453), (432, 431, 463, 464), (441, 440, 472, 473), (419, 418, 450, 451), (430, 429, 461, 462), (439, 438, 470, 471), (417, 416, 448, 449), (428, 427, 459, 460), (416, 447, 479, 448), (437, 436, 468, 469), (426, 425, 457, 458), (446, 445, 477, 478), (435, 434, 466, 467), (424, 423, 455, 456), (444, 443, 475, 476), (433, 432, 464, 465), (422, 421, 453, 454), (442, 441, 473, 474), (420, 419, 451, 452), (431, 430, 462, 463), (474, 473, 505, 506), (452, 451, 483, 484), (463, 462, 494, 495), (472, 471, 503, 504), (450, 449, 481, 482), (461, 460, 492, 493), (470, 469, 501, 502), (459, 458, 490, 491), (479, 478, 510, 511), (468, 467, 499, 500), (457, 456, 488, 489), (477, 476, 508, 509), (466, 465, 497, 498), (455, 454, 486, 487), (475, 474, 506, 507), (453, 452, 484, 485), (464, 463, 495, 496), (473, 472, 504, 505), (451, 450, 482, 483), (462, 461, 493, 494), (471, 470, 502, 503), (449, 448, 480, 481), (460, 459, 491, 492), (448, 479, 511, 480), (469, 468, 500, 501), (458, 457, 489, 490), (478, 477, 509, 510), (467, 466, 498, 499), (456, 455, 487, 488), (476, 475, 507, 508), (465, 464, 496, 497), (454, 453, 485, 486)])
me_axle_002.polygons.foreach_set('use_smooth', [True] * 481)
_k = set([(384, 385), (384, 415), (385, 386), (386, 387), (387, 388), (388, 389), (389, 390), (390, 391), (391, 392), (392, 393), (393, 394), (394, 395), (395, 396), (396, 397), (397, 398), (398, 399), (399, 400), (400, 401), (401, 402), (402, 403), (403, 404), (404, 405), (405, 406), (406, 407), (407, 408), (408, 409), (409, 410), (410, 411), (411, 412), (412, 413), (413, 414), (414, 415)])
me_axle_002.attributes.new('sharp_edge', 'BOOLEAN', 'EDGE').data.foreach_set('value', [ (min(e.vertices), max(e.vertices)) in _k for e in me_axle_002.edges])
me_axle_002.materials.append(mat_metal)
me_axle_002.use_remesh_preserve_volume = False
me_axle_002.use_remesh_preserve_attributes = False
me_axle_002.use_mirror_vertex_groups = False
me_axle_002.update()
me_bogie_frame_002 = bpy.data.meshes.new('bogie frame.002')
me_bogie_frame_002.from_pydata([(0.5, 0.8, -0.01), (0.5, 0.4, 0.39), (0.5, 0.4, -0.11), (0.5, 0.8, 0.39), (0.0, 0.4, 0.39), (0.0, 0.4, -0.11), (0.0, 0.8, -0.01), (-0.5, 0.8, -0.01), (-0.5, 0.4, 0.39), (-0.5, 0.4, -0.11), (0.0, 0.8, 0.39), (-0.5, 0.8, 0.39), (0.5, -0.8, -0.01), (0.5, -0.4, 0.39), (0.5, -0.4, -0.11), (0.5, -0.8, 0.39), (0.5, 0.0, -0.11), (0.5, 0.0, 0.39), (0.0, -0.4, 0.39), (0.0, -0.4, -0.11), (0.0, -0.8, -0.01), (-0.5, -0.8, -0.01), (-0.5, -0.4, 0.39), (-0.5, -0.4, -0.11), (0.0, -0.8, 0.39), (-0.5, -0.8, 0.39), (0.0, 0.0, -0.11), (-0.5, 0.0, -0.11), (0.0, 0.0, 0.39), (-0.5, 0.0, 0.39), (0.0, 0.9, 0.05), (-2.98e-09, 0.8924, 0.08827), (-5.96e-09, 0.8707, 0.1207), (-5.96e-09, 0.8383, 0.1424), (-5.96e-09, 0.8, 0.15), (-5.96e-09, 0.7617, 0.1424), (-5.96e-09, 0.7293, 0.1207), (-2.98e-09, 0.7076, 0.08827), (-1.421e-15, 0.7, 0.05), (2.98e-09, 0.7076, 0.01173), (5.96e-09, 0.7293, -0.02071), (5.96e-09, 0.7617, -0.04239), (5.96e-09, 0.8, -0.05), (5.96e-09, 0.8383, -0.04239), (5.96e-09, 0.8707, -0.02071), (2.98e-09, 0.8924, 0.01173), (-0.5, 0.9, 0.05), (-0.5, 0.8924, 0.08827), (-0.5, 0.8707, 0.1207), (-0.5, 0.8383, 0.1424), (-0.5, 0.8, 0.15), (-0.5, 0.7617, 0.1424), (-0.5, 0.7293, 0.1207), (-0.5, 0.7076, 0.08827), (-0.5, 0.7, 0.05), (-0.5, 0.7076, 0.01173), (-0.5, 0.7293, -0.02071), (-0.5, 0.7617, -0.04239), (-0.5, 0.8, -0.05), (-0.5, 0.8383, -0.04239), (-0.5, 0.8707, -0.02071), (-0.5, 0.8924, 0.01173), (0.0, -0.9, 0.05), (2.98e-09, -0.8924, 0.08827), (5.96e-09, -0.8707, 0.1207), (5.96e-09, -0.8383, 0.1424), (5.96e-09, -0.8, 0.15), (5.96e-09, -0.7617, 0.1424), (5.96e-09, -0.7293, 0.1207), (2.98e-09, -0.7076, 0.08827), (1.421e-15, -0.7, 0.05), (-2.98e-09, -0.7076, 0.01173), (-5.96e-09, -0.7293, -0.02071), (-5.96e-09, -0.7617, -0.04239), (-5.96e-09, -0.8, -0.05), (-5.96e-09, -0.8383, -0.04239), (-5.96e-09, -0.8707, -0.02071), (-2.98e-09, -0.8924, 0.01173), (0.5, -0.9, 0.05), (0.5, -0.8924, 0.08827), (0.5, -0.8707, 0.1207), (0.5, -0.8383, 0.1424), (0.5, -0.8, 0.15), (0.5, -0.7617, 0.1424), (0.5, -0.7293, 0.1207), (0.5, -0.7076, 0.08827), (0.5, -0.7, 0.05), (0.5, -0.7076, 0.01173), (0.5, -0.7293, -0.02071), (0.5, -0.7617, -0.04239), (0.5, -0.8, -0.05), (0.5, -0.8383, -0.04239), (0.5, -0.8707, -0.02071), (0.5, -0.8924, 0.01173), (0.5, -0.6, -0.09), (0.5, -0.6, 0.39), (0.0, -0.6, -0.09), (0.0, -0.6, 0.39), (-0.5, -0.6, -0.09), (-0.5, -0.6, 0.39), (0.5, 0.6, -0.09), (0.5, 0.6, 0.39), (0.0, 0.6, -0.09), (0.0, 0.6, 0.39), (-0.5, 0.6, -0.09), (-0.5, 0.6, 0.39)], [], [(102, 6, 0, 100), (103, 101, 3, 10), (0, 6, 10, 3), (100, 0, 3, 101), (28, 17, 1, 4), (16, 2, 1, 17), (26, 5, 2, 16), (102, 104, 7, 6), (103, 10, 11, 105), (7, 11, 10, 6), (104, 105, 11, 7), (28, 4, 8, 29), (27, 29, 8, 9), (26, 27, 9, 5), (96, 94, 12, 20), (97, 24, 15, 95), (12, 15, 24, 20), (94, 95, 15, 12), (28, 18, 13, 17), (16, 17, 13, 14), (26, 16, 14, 19), (96, 20, 21, 98), (97, 99, 25, 24), (21, 20, 24, 25), (98, 21, 25, 99), (28, 29, 22, 18), (27, 23, 22, 29), (26, 19, 23, 27), (34, 50, 51, 35), (45, 61, 46, 30), (32, 48, 49, 33), (43, 59, 60, 44), (30, 46, 47, 31), (41, 57, 58, 42), (39, 55, 56, 40), (37, 53, 54, 38), (35, 51, 52, 36), (33, 49, 50, 34), (44, 60, 61, 45), (31, 47, 48, 32), (42, 58, 59, 43), (40, 56, 57, 41), (38, 54, 55, 39), (36, 52, 53, 37), (47, 46, 61, 60, 59, 58, 57, 56, 55, 54, 53, 52, 51, 50, 49, 48), (31, 32, 33, 34, 35, 36, 37, 38, 39, 40, 41, 42, 43, 44, 45, 30), (66, 82, 83, 67), (77, 93, 78, 62), (64, 80, 81, 65), (75, 91, 92, 76), (62, 78, 79, 63), (73, 89, 90, 74), (71, 87, 88, 72), (69, 85, 86, 70), (67, 83, 84, 68), (65, 81, 82, 66), (76, 92, 93, 77), (63, 79, 80, 64), (74, 90, 91, 75), (72, 88, 89, 73), (70, 86, 87, 71), (68, 84, 85, 69), (79, 78, 93, 92, 91, 90, 89, 88, 87, 86, 85, 84, 83, 82, 81, 80), (63, 64, 65, 66, 67, 68, 69, 70, 71, 72, 73, 74, 75, 76, 77, 62), (19, 14, 94, 96), (18, 97, 95, 13), (14, 13, 95, 94), (19, 96, 98, 23), (18, 22, 99, 97), (23, 98, 99, 22), (5, 102, 100, 2), (4, 1, 101, 103), (2, 100, 101, 1), (5, 9, 104, 102), (4, 103, 105, 8), (9, 8, 105, 104)])
me_bogie_frame_002.polygons.foreach_set('use_smooth', [True] * 76)
me_bogie_frame_002.materials.append(mat_metal)
me_bogie_frame_002.use_remesh_preserve_volume = False
me_bogie_frame_002.use_remesh_preserve_attributes = False
me_bogie_frame_002.use_mirror_vertex_groups = False
me_bogie_frame_002.update()

# ---- objects
ob_plane = bpy.data.objects.new('Plane', me_plane)
ob_bogie_frame_001 = bpy.data.objects.new('bogie frame.001', me_bogie_frame_000)
ob_axle_001 = bpy.data.objects.new('axle.001', me_axle_002)
ob_axle = bpy.data.objects.new('axle', me_axle_002)
ob_bogie_frame = bpy.data.objects.new('bogie frame', me_bogie_frame_002)

# ---- transforms, parenting, visibility, modifiers, constraints
ob_plane.location = (0.3, 0.0, 0.3)
ob_plane.lineart.crease_threshold = 0.0
_m = ob_plane.modifiers.new('Mirror', 'MIRROR')
_m.use_axis = (False, True, False)
_m = ob_plane.modifiers.new('Solidify', 'SOLIDIFY')
_m.use_even_offset = True
_m.nonmanifold_thickness_mode = 'FIXED'
_m.nonmanifold_merge_threshold = 0.0003
_m = ob_plane.modifiers.new('EdgeSplit', 'EDGE_SPLIT')
ob_bogie_frame_001.location = (0.0, 0.0, 0.23)
ob_bogie_frame_001.lineart.crease_threshold = 0.0
_m = ob_bogie_frame_001.modifiers.new('Bevel', 'BEVEL')
_m.width = 0.92
_m.width_pct = 0.92
_m.spread = 0.0
_m = ob_bogie_frame_001.modifiers.new('EdgeSplit', 'EDGE_SPLIT')
ob_axle_001.location = (0.0, -0.8, 0.28)
ob_axle_001.lineart.crease_threshold = 0.0
_m = ob_axle_001.modifiers.new('Mirror', 'MIRROR')
_m = ob_axle_001.modifiers.new('Bevel', 'BEVEL')
_m.spread = 0.0
_m = ob_axle_001.modifiers.new('EdgeSplit', 'EDGE_SPLIT')
ob_axle.location = (0.0, 0.8, 0.28)
ob_axle.lineart.crease_threshold = 0.0
_m = ob_axle.modifiers.new('Mirror', 'MIRROR')
_m = ob_axle.modifiers.new('Bevel', 'BEVEL')
_m.spread = 0.0
_m = ob_axle.modifiers.new('EdgeSplit', 'EDGE_SPLIT')
ob_bogie_frame.location = (0.0, 0.0, 0.23)
ob_bogie_frame.lineart.crease_threshold = 0.0
_m = ob_bogie_frame.modifiers.new('Bevel', 'BEVEL')
_m.width = 0.92
_m.width_pct = 0.92
_m.spread = 0.0
_m = ob_bogie_frame.modifiers.new('EdgeSplit', 'EDGE_SPLIT')

# ---- collection membership
col_collection_1.objects.link(ob_plane)
col_collection_1.objects.link(ob_bogie_frame_001)
col_collection_1.objects.link(ob_axle_001)
col_collection_1.objects.link(ob_axle)
col_collection_1.objects.link(ob_bogie_frame)

# ---- scene / render settings (as saved in the file)
scene.frame_start = 1; scene.frame_end = 250; scene.frame_set(2)
scene.render.engine = 'BLENDER_EEVEE_NEXT'
scene.render.resolution_x = 640
scene.render.resolution_y = 480
scene.render.dither_intensity = 0.0
scene.cycles.feature_set = 'EXPERIMENTAL'
scene.cycles.use_denoising = False
scene.cycles.samples = 100
scene.cycles.sampling_pattern = 'TABULATED_SOBOL'
scene.cycles.light_sampling_threshold = 0.0
scene.cycles.use_adaptive_sampling = False
scene.cycles.use_light_tree = False
scene.cycles.blur_glossy = 0.0
scene.cycles.volume_bounces = 1
scene.cycles.pixel_filter_type = 'GAUSSIAN'
scene.cycles.sample_clamp_indirect = 0.0
scene.view_settings.view_transform = 'Standard'
bpy.context.view_layer.update()

# ---- added for rendering (the .blend has no active camera): camera
cam_auto = bpy.data.cameras.new('AutoCamera')
cam_auto.lens = 50.0
cam_auto.sensor_width = 36.0
cam_auto.clip_end = 1000.0
ob_auto_camera = bpy.data.objects.new('AutoCamera', cam_auto)
scene.collection.objects.link(ob_auto_camera)
ob_auto_camera.location = (3.09293, -3.57351, 2.78099)
ob_auto_camera.rotation_euler = (1.09748, -7.21219e-08, 0.694738)
scene.camera = ob_auto_camera
bpy.context.view_layer.update()
